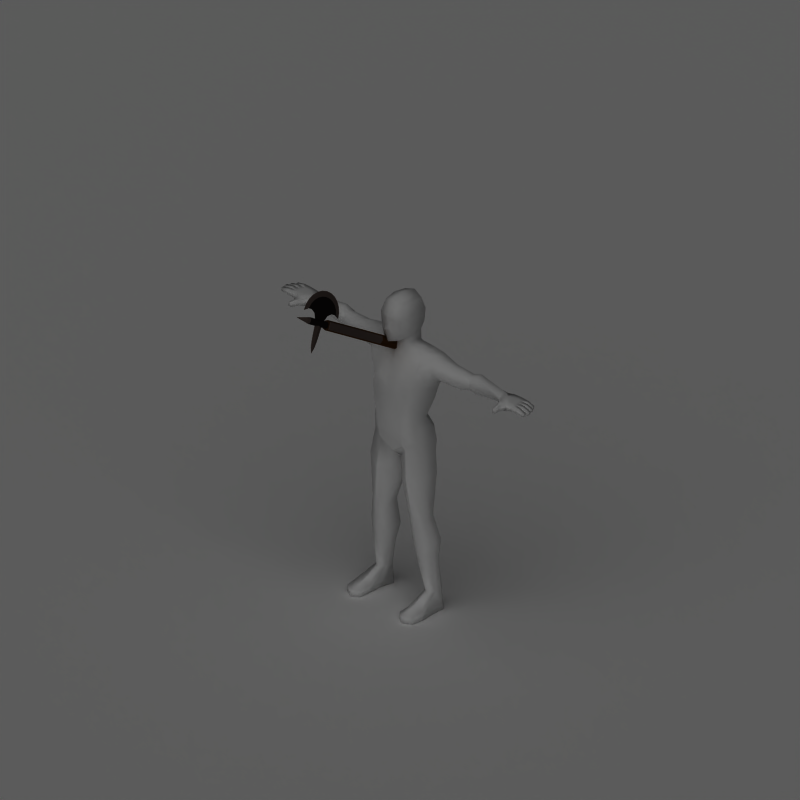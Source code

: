 # Source: infantry_axe.blend  (saved by Blender 2.74.0; exported with 4.5.12 LTS)
import bpy
from mathutils import Matrix  # noqa: F401  (used for matrix-valued properties, if any)

bpy.ops.wm.read_factory_settings(use_empty=True)
scene = bpy.context.scene
scene.name = 'Scene'

# ---- collections
col_collection_1 = bpy.data.collections.new('Collection 1'); scene.collection.children.link(col_collection_1)

# ---- materials (node trees are filled in below, after node groups)
mat_wood_002 = bpy.data.materials.new('Wood.002')
mat_wood_002.alpha_threshold = 0.0
mat_wood_002.diffuse_color = (0.2266, 0.1184, 0.04406, 1.0)
mat_wood_002.roughness = 0.5
mat_wood_002.specular_intensity = 0.1
mat_wood_002.line_color = (0.0, 0.0, 0.0, 1.0)
mat_iron_002 = bpy.data.materials.new('Iron.002')
mat_iron_002.alpha_threshold = 0.0
mat_iron_002.diffuse_color = (0.06072, 0.04935, 0.04511, 1.0)
mat_iron_002.specular_color = (0.2957, 0.2589, 0.2356)
mat_iron_002.roughness = 0.5
mat_iron_002.specular_intensity = 1.0
mat_iron_002.line_color = (0.0, 0.0, 0.0, 1.0)
mat_steel_002 = bpy.data.materials.new('Steel.002')
mat_steel_002.alpha_threshold = 0.0
mat_steel_002.preview_render_type = 'SHADERBALL'
mat_steel_002.diffuse_color = (0.3108, 0.2574, 0.2374, 1.0)
mat_steel_002.specular_color = (0.814, 0.7126, 0.6487)
mat_steel_002.roughness = 0.5
mat_steel_002.specular_intensity = 1.0
mat_steel_002.line_color = (0.0, 0.0, 0.0, 1.0)
mat_invis = bpy.data.materials.new('Invis')
mat_invis.alpha_threshold = 0.0
mat_invis.preview_render_type = 'SHADERBALL'
mat_invis.diffuse_color = (1.0, 1.0, 1.0, 1.0)
mat_invis.roughness = 0.5
mat_invis.specular_intensity = 0.0
mat_shadowcatcher = bpy.data.materials.new('ShadowCatcher')
mat_shadowcatcher.alpha_threshold = 0.0
mat_shadowcatcher.diffuse_color = (1.0, 1.0, 1.0, 1.0)
mat_shadowcatcher.roughness = 0.5
mat_shadowcatcher.line_color = (0.0, 0.0, 0.0, 0.666)

# ---- material node trees

# ---- world
world_world = bpy.data.worlds.new('World'); scene.world = world_world
world_world.color = (0.1, 0.1, 0.1)
world_world.use_sun_shadow = False
world_world.sun_shadow_jitter_overblur = 0.0
world_world.cycles.sampling_method = 'MANUAL'
world_world.cycles.sample_map_resolution = 256

# ---- cameras
cam_camera_001 = bpy.data.cameras.new('Camera.001')
cam_camera_001.type = 'ORTHO'
cam_camera_001.passepartout_alpha = 0.2
cam_camera_001.clip_end = 100.0
cam_camera_001.lens = 35.0
cam_camera_001.sensor_width = 32.0
cam_camera_001.sensor_height = 18.0
cam_camera_001.ortho_scale = 4.245
cam_camera_001.show_passepartout = False
cam_camera_001.show_safe_areas = True
cam_camera_001.dof.focus_distance = 0.0
cam_camera_001.dof.aperture_fstop = 128.0

# ---- lights
light_lamp = bpy.data.lights.new('Lamp', 'SUN')
light_lamp.transmission_factor = 0.0
light_lamp.angle = 1.571
light_lamp.energy = 1.0
light_lamp.shadow_buffer_clip_start = 0.5
light_lamp.shadow_soft_size = 1.0
light_lamp.shadow_cascade_max_distance = 1000.0
light_lamp.cycles.use_multiple_importance_sampling = False

# ---- meshes
me_plane = bpy.data.meshes.new('Plane')
me_plane.from_pydata([], [], [])
me_plane.use_remesh_preserve_volume = False
me_plane.use_remesh_preserve_attributes = False
me_plane.use_mirror_vertex_groups = False
me_plane.update()
me_cube_003 = bpy.data.meshes.new('Cube.003')
me_cube_003.from_pydata([(0.02301, 0.01937, 0.1616), (0.02933, 1.803e-08, 0.1616), (0.02301, -0.01937, 0.1616), (-0.02026, -0.01937, 0.1616), (-0.02659, -3.401e-09, 0.1616), (-0.02026, 0.01937, 0.1616), (-0.02026, 0.01937, -0.2714), (-0.02659, -3.609e-08, -0.2714), (-0.02026, -0.01937, -0.2714), (0.02301, -0.01937, -0.2714), (0.02933, -1.466e-08, -0.2714), (0.02301, 0.01937, -0.2714), (-0.02026, 0.01937, -0.6329), (-0.02659, -6.288e-08, -0.6263), (-0.02026, -0.01937, -0.6329), (0.02301, -0.01937, -0.6329), (0.02933, -4.145e-08, -0.6263), (0.02301, 0.01937, -0.6329), (0.02084, 0.02262, 0.1583), (0.02084, -0.02262, 0.1583), (-0.0181, -0.02262, 0.1583), (-0.0181, 0.02262, 0.1583), (-0.0181, 0.02262, -0.2522), (-0.0181, -0.02262, -0.2522), (0.02084, -0.02262, -0.2522), (0.02084, 0.02262, -0.2522), (0.001373, 0.01937, -0.2827), (0.001373, -0.01937, -0.2827), (0.001373, 0.02262, -0.2635), (0.001373, -0.02262, -0.2635), (0.01418, 1.065e-05, 0.2537), (0.01418, 1.065e-05, 0.1988), (0.01418, -0.007374, 0.2262), (0.01418, 0.007396, 0.2262), (0.07139, 0.006657, 0.2262), (0.07139, -0.006636, 0.2262), (0.07139, 1.066e-05, 0.2026), (0.07139, 1.065e-05, 0.2499), (0.1012, 1.066e-05, 0.2465), (0.1012, 1.066e-05, 0.2059), (0.1012, -0.006636, 0.2262), (0.1012, 0.006657, 0.2262), (0.1216, 0.005919, 0.2262), (0.1216, -0.005897, 0.2262), (0.1216, 1.066e-05, 0.2093), (0.1216, 1.066e-05, 0.2432), (0.1402, 1.066e-05, 0.2385), (0.1402, 1.066e-05, 0.214), (0.1402, -0.003682, 0.2262), (0.1402, 0.003703, 0.2262), (0.1687, 1.073e-05, 0.2262), (-0.04617, 1.06e-05, 0.368), (-0.04606, 0.005259, 0.2736), (-0.06158, 0.005259, 0.3035), (-0.01455, 0.005259, 0.1964), (-0.04618, 0.005259, 0.1791), (-0.06175, 0.005259, 0.1491), (-0.06175, 0.005259, 0.1143), (-0.007492, -0.01162, 0.1617), (-0.0167, 8.414e-06, 0.1617), (-0.007492, 0.01164, 0.1617), (0.01093, 0.01164, 0.1617), (0.02014, 8.431e-06, 0.1617), (0.01093, -0.01162, 0.1617), (-0.0907, 0.005259, 0.1257), (-0.1123, 0.005259, 0.1442), (-0.1289, 0.005259, 0.1682), (-0.1394, 0.005259, 0.1962), (-0.1429, 0.005259, 0.2263), (-0.1394, 0.005259, 0.2563), (-0.1289, 0.005259, 0.2843), (-0.1123, 0.005259, 0.3083), (-0.0907, 0.005259, 0.3268), (-0.06163, 0.005259, 0.3382), (-0.1289, -0.005229, 0.2843), (-0.1394, -0.005229, 0.2563), (-0.1429, -0.005229, 0.2263), (-0.1394, -0.005229, 0.1962), (-0.1289, -0.005229, 0.1682), (-0.1123, -0.005229, 0.1442), (-0.09071, -0.005229, 0.1257), (-0.06164, -0.005229, 0.3382), (-0.1123, -0.005229, 0.3083), (-0.09071, -0.005229, 0.3268), (-0.01455, -0.005229, 0.1964), (-0.04618, -0.005229, 0.1791), (-0.06175, -0.005229, 0.1491), (-0.06175, -0.005229, 0.1143), (-0.01452, -0.005229, 0.2564), (-0.04606, -0.005229, 0.2736), (-0.06158, -0.005229, 0.3035), (-0.1364, 1.981e-05, 0.3265), (-0.1566, 1.981e-05, 0.2971), (-0.1694, 1.981e-05, 0.2629), (-0.1737, 1.981e-05, 0.2263), (-0.1694, 1.981e-05, 0.1896), (-0.1566, 1.982e-05, 0.1554), (-0.1364, 1.982e-05, 0.126), (-0.1099, 1.983e-05, 0.1035), (-0.07918, 1.983e-05, 0.08937), (-0.04617, 1.984e-05, 0.08454), (-0.07918, 1.981e-05, 0.3631), (-0.1099, 1.981e-05, 0.349), (-0.01452, 0.005269, 0.2564), (-0.007492, -0.01162, 0.3057), (-0.0167, 8.414e-06, 0.3057), (-0.007492, 0.01164, 0.3057), (0.01093, 0.01164, 0.3057), (0.02014, 8.431e-06, 0.3057), (0.01093, -0.01162, 0.3057), (0.001718, 8.404e-06, 0.4101)], [], [(0, 1, 10, 11), (1, 2, 9, 10), (26, 6, 22, 28), (3, 4, 7, 8), (4, 5, 6, 7), (27, 9, 24, 29), (11, 10, 16, 17), (10, 9, 15, 16), (9, 27, 8, 14, 15), (8, 7, 13, 14), (7, 6, 12, 13), (6, 26, 11, 17, 12), (16, 15, 17), (13, 12, 14), (12, 17, 15, 14), (22, 25, 28), (23, 29, 24), (6, 5, 21, 22), (0, 11, 25, 18), (3, 8, 23, 20), (9, 2, 19, 24), (5, 0, 18, 21), (2, 3, 20, 19), (11, 26, 28, 25), (8, 27, 29, 23), (19, 20, 23, 24), (18, 25, 22, 21), (32, 31, 36, 35), (30, 32, 35, 37), (33, 30, 37, 34), (31, 33, 34, 36), (36, 34, 41, 39), (34, 37, 38, 41), (37, 35, 40, 38), (35, 36, 39, 40), (40, 39, 44, 43), (38, 40, 43, 45), (41, 38, 45, 42), (39, 41, 42, 44), (44, 42, 49, 47), (42, 45, 46, 49), (45, 43, 48, 46), (43, 44, 47, 48), (48, 47, 50), (46, 48, 50), (49, 46, 50), (47, 49, 50), (98, 64, 57, 99), (97, 65, 64, 98), (96, 66, 65, 97), (95, 67, 66, 96), (94, 68, 67, 95), (93, 69, 68, 94), (92, 70, 69, 93), (91, 71, 70, 92), (102, 72, 71, 91), (101, 73, 72, 102), (91, 92, 74, 82), (92, 93, 75, 74), (93, 94, 76, 75), (94, 95, 77, 76), (95, 96, 78, 77), (96, 97, 79, 78), (97, 98, 80, 79), (98, 99, 87, 80), (101, 102, 83, 81), (91, 82, 83, 102), (87, 99, 100), (57, 100, 99), (51, 101, 81), (51, 73, 101), (81, 83, 82, 90), (74, 89, 90, 82), (74, 75, 89), (75, 76, 89), (76, 77, 85), (77, 78, 85), (78, 79, 86, 85), (79, 80, 87, 86), (76, 85, 89), (84, 88, 89, 85), (52, 89, 88, 103), (52, 53, 90, 89), (53, 73, 81, 90), (51, 81, 73), (54, 84, 85, 55), (55, 85, 86, 56), (56, 86, 87, 57), (57, 87, 100), (59, 58, 104, 105), (60, 59, 105, 106), (61, 60, 106, 107), (62, 61, 107, 108), (63, 62, 108, 109), (58, 63, 109, 104), (105, 104, 110), (106, 105, 110), (107, 106, 110), (108, 107, 110), (109, 108, 110), (104, 109, 110), (53, 71, 72, 73), (56, 57, 64, 65), (55, 56, 65, 66), (55, 66, 67), (55, 67, 68), (52, 70, 71, 53), (52, 69, 70), (52, 68, 69), (52, 55, 68), (52, 103, 54, 55), (2, 1, 62, 63), (2, 63, 58, 3), (1, 0, 61, 62), (0, 5, 60, 61), (5, 4, 59, 60), (4, 3, 58, 59)])
me_cube_003.polygons.foreach_set('use_smooth', [1, 1, 1, 1, 1, 1, 1, 1, 1, 1, 1, 1, 1, 1, 1, 1, 1, 1, 1, 1, 1, 1, 1, 1, 1, 1, 1, 1, 1, 1, 1, 1, 1, 1, 1, 1, 1, 1, 1, 1, 1, 1, 1, 1, 1, 1, 1, 1, 1, 1, 1, 1, 1, 1, 1, 1, 1, 1, 1, 1, 1, 1, 1, 1, 1, 1, 1, 1, 1, 1, 1, 0, 0, 0, 0, 0, 0, 0, 0, 0, 0, 1, 1, 1, 1, 1, 1, 1, 1, 0, 0, 0, 0, 0, 0, 1, 1, 1, 1, 1, 1, 0, 0, 0, 0, 0, 0, 0, 0, 0, 0, 0, 0, 0, 0, 0, 0])
me_cube_003.polygons.foreach_set('material_index', [0, 0, 2, 0, 0, 2, 0, 0, 0, 0, 0, 0, 0, 0, 0, 2, 2, 2, 2, 2, 2, 2, 2, 2, 2, 2, 2, 2, 2, 2, 2, 2, 2, 2, 2, 2, 2, 2, 2, 2, 2, 2, 2, 2, 2, 2, 2, 2, 2, 2, 2, 2, 2, 2, 2, 2, 2, 2, 2, 2, 2, 2, 2, 2, 2, 2, 2, 2, 2, 2, 2, 1, 1, 1, 1, 1, 1, 1, 1, 1, 1, 1, 1, 1, 2, 1, 1, 1, 2, 1, 1, 1, 1, 1, 1, 2, 2, 2, 2, 2, 2, 1, 1, 1, 1, 1, 1, 1, 1, 1, 1, 0, 0, 0, 0, 0, 0])
_k = set([(0, 1), (0, 5), (0, 11), (0, 18), (1, 2), (2, 3), (2, 9), (2, 19), (3, 4), (3, 8), (3, 20), (4, 5), (5, 6), (5, 21), (6, 22), (6, 26), (8, 23), (8, 27), (9, 24), (9, 27), (11, 25), (11, 26), (12, 13), (12, 17), (13, 14), (14, 15), (15, 16), (16, 17), (18, 21), (18, 25), (19, 20), (19, 24), (20, 23), (21, 22), (22, 28), (23, 29), (24, 29), (25, 28), (30, 37), (31, 36), (32, 35), (33, 34), (34, 41), (35, 40), (36, 39), (37, 38), (38, 45), (39, 44), (40, 43), (41, 42), (42, 49), (43, 48), (44, 47), (45, 46), (46, 50), (47, 50), (48, 50), (49, 50), (51, 73), (51, 81), (51, 101), (52, 53), (52, 103), (53, 73), (54, 55), (55, 56), (56, 57), (57, 64), (57, 100), (64, 65), (65, 66), (66, 67), (67, 68), (68, 69), (69, 70), (70, 71), (71, 72), (72, 73), (74, 75), (74, 82), (75, 76), (76, 77), (77, 78), (78, 79), (79, 80), (80, 87), (81, 83), (81, 90), (82, 83), (84, 85), (85, 86), (86, 87), (87, 100), (88, 89), (89, 90), (91, 92), (91, 102), (92, 93), (93, 94), (94, 95), (95, 96), (96, 97), (97, 98), (98, 99), (99, 100), (101, 102)])
me_cube_003.attributes.new('sharp_edge', 'BOOLEAN', 'EDGE').data.foreach_set('value', [ (min(e.vertices), max(e.vertices)) in _k for e in me_cube_003.edges])
_uv = me_cube_003.uv_layers.new(name='UVTex')
_uv.uv.foreach_set('vector', [0.9887, 0.8528, 0.9887, 0.8777, 0.4596, 0.878, 0.4596, 0.8529, 0.9887, 0.8777, 0.9887, 0.9026, 0.4597, 0.9032, 0.4596, 0.878, 0.008857, 0.3237, 0.02388, 0.2954, 0.04839, 0.2994, 0.03396, 0.3237, 0.9887, 0.9576, 0.9888, 0.9825, 0.4597, 0.9827, 0.4597, 0.9576, 0.9995, 0.7735, 0.9995, 0.7989, 0.4596, 0.7989, 0.4596, 0.7735, 0.4455, 0.9304, 0.4597, 0.9032, 0.4834, 0.9069, 0.4696, 0.9304, 0.4596, 0.8529, 0.4596, 0.878, 0.01716, 0.8783, 0.008857, 0.8529, 0.4596, 0.878, 0.4597, 0.9032, 0.008881, 0.9037, 0.01716, 0.8783, 0.4597, 0.9032, 0.4456, 0.9304, 0.4597, 0.9576, 0.008915, 0.9577, 0.008881, 0.9037, 0.4597, 0.9576, 0.4597, 0.9827, 0.01723, 0.9831, 0.008915, 0.9577, 0.4596, 0.7735, 0.4596, 0.7989, 0.008857, 0.7989, 0.01715, 0.7735, 0.4596, 0.7989, 0.4456, 0.8259, 0.4596, 0.8529, 0.008857, 0.8529, 0.008857, 0.7989, 0.5521, 0.3959, 0.576, 0.4072, 0.5282, 0.4072, 0.5521, 0.4719, 0.5282, 0.4606, 0.576, 0.4606, 0.5282, 0.4606, 0.5282, 0.4072, 0.576, 0.4072, 0.576, 0.4606, 0.04839, 0.2994, 0.04839, 0.348, 0.03396, 0.3237, 0.4835, 0.9539, 0.4696, 0.9304, 0.4834, 0.9069, 0.02388, 0.2954, 0.5681, 0.2955, 0.5632, 0.2993, 0.04839, 0.2994, 0.5681, 0.3519, 0.02388, 0.3519, 0.04839, 0.348, 0.5632, 0.3481, 0.9887, 0.9576, 0.4597, 0.9576, 0.4835, 0.9539, 0.9839, 0.9538, 0.4597, 0.9032, 0.9887, 0.9026, 0.9839, 0.9064, 0.4834, 0.9069, 0.5681, 0.2955, 0.5681, 0.3519, 0.5632, 0.3481, 0.5632, 0.2993, 0.9887, 0.9026, 0.9887, 0.9576, 0.9839, 0.9538, 0.9839, 0.9064, 0.02388, 0.3519, 0.008857, 0.3237, 0.03396, 0.3237, 0.04839, 0.348, 0.4597, 0.9576, 0.4455, 0.9304, 0.4696, 0.9304, 0.4835, 0.9539, 0.9839, 0.9064, 0.9839, 0.9538, 0.4835, 0.9539, 0.4834, 0.9069, 0.5632, 0.3481, 0.04839, 0.348, 0.04839, 0.2994, 0.5632, 0.2993, 0.4838, 0.5845, 0.4488, 0.5843, 0.4537, 0.5137, 0.484, 0.5139, 0.5188, 0.5845, 0.4838, 0.5845, 0.484, 0.5139, 0.5143, 0.5139, 0.4043, 0.5845, 0.3693, 0.5843, 0.3743, 0.5137, 0.4046, 0.5139, 0.4394, 0.5845, 0.4043, 0.5845, 0.4046, 0.5139, 0.4349, 0.5139, 0.4349, 0.5139, 0.4046, 0.5139, 0.4047, 0.4773, 0.4309, 0.4771, 0.4046, 0.5139, 0.3743, 0.5137, 0.3784, 0.477, 0.4047, 0.4773, 0.5143, 0.5139, 0.484, 0.5139, 0.4841, 0.4773, 0.5104, 0.4771, 0.484, 0.5139, 0.4537, 0.5137, 0.4579, 0.477, 0.4841, 0.4773, 0.4841, 0.4773, 0.4579, 0.477, 0.4622, 0.4517, 0.4842, 0.4523, 0.5104, 0.4771, 0.4841, 0.4773, 0.4842, 0.4523, 0.5063, 0.4519, 0.4047, 0.4773, 0.3784, 0.477, 0.3827, 0.4517, 0.4048, 0.4523, 0.4309, 0.4771, 0.4047, 0.4773, 0.4048, 0.4523, 0.4268, 0.4519, 0.4268, 0.4519, 0.4048, 0.4523, 0.4048, 0.4294, 0.4207, 0.4289, 0.4048, 0.4523, 0.3827, 0.4517, 0.389, 0.4288, 0.4048, 0.4294, 0.5063, 0.4519, 0.4842, 0.4523, 0.4843, 0.4294, 0.5001, 0.4289, 0.4842, 0.4523, 0.4622, 0.4517, 0.4685, 0.4288, 0.4843, 0.4294, 0.4843, 0.4294, 0.4685, 0.4288, 0.4844, 0.3938, 0.5001, 0.4289, 0.4843, 0.4294, 0.4844, 0.3938, 0.4048, 0.4294, 0.389, 0.4288, 0.405, 0.3938, 0.4207, 0.4289, 0.4048, 0.4294, 0.405, 0.3938, 0.03271, 0.4401, 0.06054, 0.4641, 0.04639, 0.4998, 0.01512, 0.478, 0.06056, 0.4075, 0.08328, 0.4375, 0.06054, 0.4641, 0.03271, 0.4401, 0.0968, 0.3825, 0.1129, 0.4171, 0.08328, 0.4375, 0.06056, 0.4075, 0.139, 0.3667, 0.1473, 0.4042, 0.1129, 0.4171, 0.0968, 0.3825, 0.1843, 0.3613, 0.1843, 0.3998, 0.1473, 0.4042, 0.139, 0.3667, 0.2296, 0.3667, 0.2213, 0.4042, 0.1843, 0.3998, 0.1843, 0.3613, 0.2718, 0.3824, 0.2558, 0.417, 0.2213, 0.4042, 0.2296, 0.3667, 0.3081, 0.4074, 0.2854, 0.4374, 0.2558, 0.417, 0.2718, 0.3824, 0.336, 0.4399, 0.3082, 0.464, 0.2854, 0.4374, 0.3081, 0.4074, 0.3536, 0.4778, 0.3224, 0.4998, 0.3082, 0.464, 0.336, 0.4399, 0.3081, 0.7181, 0.2718, 0.7431, 0.2558, 0.7084, 0.2854, 0.688, 0.2718, 0.7431, 0.2296, 0.7588, 0.2213, 0.7213, 0.2558, 0.7084, 0.2296, 0.7588, 0.1843, 0.7641, 0.1843, 0.7256, 0.2213, 0.7213, 0.1843, 0.7641, 0.139, 0.7587, 0.1473, 0.7212, 0.1843, 0.7256, 0.139, 0.7587, 0.0968, 0.743, 0.1129, 0.7084, 0.1473, 0.7212, 0.0968, 0.743, 0.06056, 0.718, 0.08328, 0.6879, 0.1129, 0.7084, 0.06056, 0.718, 0.03271, 0.6854, 0.06054, 0.6613, 0.08328, 0.6879, 0.03271, 0.6854, 0.01512, 0.6475, 0.04639, 0.6257, 0.06054, 0.6613, 0.3536, 0.6477, 0.336, 0.6856, 0.3082, 0.6615, 0.3224, 0.6257, 0.3081, 0.7181, 0.2854, 0.688, 0.3082, 0.6615, 0.336, 0.6856, 0.04639, 0.6257, 0.01512, 0.6475, 0.008857, 0.6068, 0.04639, 0.4998, 0.008857, 0.5187, 0.01512, 0.478, 0.3599, 0.607, 0.3536, 0.6477, 0.3224, 0.6257, 0.3599, 0.5185, 0.3224, 0.4998, 0.3536, 0.4778, 0.3224, 0.6257, 0.3082, 0.6615, 0.2854, 0.688, 0.2796, 0.6255, 0.2558, 0.7084, 0.2428, 0.6063, 0.2796, 0.6255, 0.2854, 0.688, 0.2558, 0.7084, 0.2213, 0.7213, 0.2428, 0.6063, 0.2213, 0.7213, 0.1843, 0.7256, 0.2428, 0.6063, 0.1843, 0.7256, 0.1473, 0.7212, 0.1263, 0.6064, 0.1473, 0.7212, 0.1129, 0.7084, 0.1263, 0.6064, 0.1129, 0.7084, 0.08328, 0.6879, 0.08933, 0.6256, 0.1263, 0.6064, 0.08328, 0.6879, 0.06054, 0.6613, 0.04639, 0.6257, 0.08933, 0.6256, 0.1843, 0.7256, 0.1263, 0.6064, 0.2428, 0.6063, 0.1476, 0.5674, 0.2216, 0.5674, 0.2428, 0.6063, 0.1263, 0.6064, 0.05317, 0.2731, 0.05317, 0.286, 0.008857, 0.286, 0.008862, 0.2731, 0.05317, 0.2731, 0.09466, 0.2731, 0.09466, 0.286, 0.05317, 0.286, 0.09466, 0.2731, 0.1374, 0.2731, 0.1374, 0.286, 0.09466, 0.286, 0.1788, 0.2796, 0.1374, 0.286, 0.1374, 0.2731, 0.6191, 0.3715, 0.6191, 0.3845, 0.5747, 0.3844, 0.5747, 0.3715, 0.5747, 0.3715, 0.5747, 0.3844, 0.5331, 0.3844, 0.5331, 0.3715, 0.5331, 0.3715, 0.5331, 0.3844, 0.4902, 0.3844, 0.4902, 0.3715, 0.4902, 0.3715, 0.4902, 0.3844, 0.4488, 0.3779, 0.3846, 0.5997, 0.3829, 0.5991, 0.6433, 0.6599, 0.6433, 0.6901, 0.3843, 0.6001, 0.3846, 0.5997, 0.6433, 0.6901, 0.6248, 0.7139, 0.3783, 0.6015, 0.3843, 0.6001, 0.6248, 0.7139, 0.6038, 0.7422, 0.3733, 0.5968, 0.3783, 0.6015, 0.6038, 0.7422, 0.5865, 0.7641, 0.3773, 0.5957, 0.3733, 0.5968, 0.6442, 0.5968, 0.6442, 0.6247, 0.3829, 0.5991, 0.3773, 0.5957, 0.6442, 0.6247, 0.6433, 0.6599, 0.5415, 0.527, 0.5513, 0.5116, 0.6589, 0.5845, 0.5353, 0.5442, 0.5415, 0.527, 0.6589, 0.5845, 0.5302, 0.5663, 0.5353, 0.5442, 0.6589, 0.5845, 0.5282, 0.5845, 0.5302, 0.5663, 0.6589, 0.5845, 0.5656, 0.4939, 0.5788, 0.4812, 0.6589, 0.5845, 0.5513, 0.5116, 0.5656, 0.4939, 0.6589, 0.5845, 0.2796, 0.5, 0.2854, 0.4374, 0.3082, 0.464, 0.3224, 0.4998, 0.08932, 0.4999, 0.04639, 0.4998, 0.06054, 0.4641, 0.08328, 0.4375, 0.1263, 0.5191, 0.08932, 0.4999, 0.08328, 0.4375, 0.1129, 0.4171, 0.1263, 0.5191, 0.1129, 0.4171, 0.1473, 0.4042, 0.1263, 0.5191, 0.1473, 0.4042, 0.1843, 0.3998, 0.2428, 0.5192, 0.2558, 0.417, 0.2854, 0.4374, 0.2796, 0.5, 0.2428, 0.5192, 0.2213, 0.4042, 0.2558, 0.417, 0.2428, 0.5192, 0.1843, 0.3998, 0.2213, 0.4042, 0.2428, 0.5192, 0.1263, 0.5191, 0.1843, 0.3998, 0.2428, 0.5192, 0.2215, 0.558, 0.1476, 0.558, 0.1263, 0.5191, 0.3693, 0.5939, 0.3737, 0.5962, 0.3733, 0.5968, 0.3773, 0.5957, 0.3693, 0.5939, 0.3773, 0.5957, 0.3829, 0.5991, 0.3826, 0.5973, 0.3737, 0.5962, 0.3764, 0.6, 0.3783, 0.6015, 0.3733, 0.5968, 0.3764, 0.6, 0.3834, 0.6003, 0.3843, 0.6001, 0.3783, 0.6015, 0.3834, 0.6003, 0.3837, 0.5994, 0.3846, 0.5997, 0.3843, 0.6001, 0.3837, 0.5994, 0.3826, 0.5973, 0.3829, 0.5991, 0.3846, 0.5997])
me_cube_003.materials.append(mat_wood_002)
me_cube_003.materials.append(mat_iron_002)
me_cube_003.materials.append(mat_steel_002)
me_cube_003.use_remesh_preserve_volume = False
me_cube_003.use_remesh_preserve_attributes = False
me_cube_003.use_mirror_vertex_groups = False
me_cube_003.update()
me_mehumanmale = bpy.data.meshes.new('meHumanMale')
me_mehumanmale.from_pydata([(-0.7955, 0.006095, 0.492), (-0.8343, 0.0159, 0.5007), (-0.8356, 0.04222, 0.501), (-0.8021, 0.01565, 0.531), (-0.8328, 0.01575, 0.5332), (-0.834, 0.04207, 0.5334), (-0.8317, 0.06848, 0.5335), (-0.8332, 0.06864, 0.5011), (-0.7538, 0.1236, 0.4855), (-0.7525, 0.1239, 0.5275), (-0.887, 0.06724, 0.5064), (-0.8857, 0.06711, 0.5324), (-0.8845, 0.04079, 0.5321), (-0.8857, 0.04092, 0.5061), (-0.9332, 0.04552, 0.5038), (-0.9351, 0.0422, 0.5221), (-0.9361, 0.06325, 0.5223), (-0.9339, 0.06026, 0.5039), (-0.88, 0.09626, 0.5308), (-0.8811, 0.09637, 0.5074), (-0.8799, 0.07005, 0.5061), (-0.8787, 0.06993, 0.5321), (-0.9257, 0.07143, 0.5219), (-0.9238, 0.07475, 0.5036), (-0.9245, 0.08948, 0.5052), (-0.9267, 0.09249, 0.5217), (-0.8802, 0.03816, 0.5321), (-0.879, 0.01184, 0.5319), (-0.8815, 0.03828, 0.5061), (-0.8802, 0.01196, 0.5059), (-0.9277, 0.01656, 0.5035), (-0.9284, 0.0313, 0.5037), (-0.9296, 0.01324, 0.5218), (-0.9306, 0.0343, 0.522), (-0.746, 0.02078, 0.5285), (-0.7519, 0.07362, 0.5343), (-0.7473, 0.02011, 0.4826), (-0.7536, 0.07334, 0.483), (-0.7622, -0.01882, 0.495), (-0.7612, -0.01819, 0.5266), (-0.7872, -0.02689, 0.5262), (-0.7882, -0.02745, 0.4981), (-0.7941, -0.06078, 0.502), (-0.7921, -0.05855, 0.5231), (-0.7768, -0.06227, 0.5267), (-0.7777, -0.06298, 0.4971), (-0.9074, 0.1194, 0.5217), (-0.9052, 0.1164, 0.5052), (-0.9046, 0.1017, 0.5036), (-0.9064, 0.09838, 0.5219), (-0.8594, 0.09688, 0.5321), (-0.8606, 0.097, 0.5061), (-0.8618, 0.1233, 0.5074), (-0.8607, 0.1232, 0.5308), (-0.8105, 0.1237, 0.5315), (-0.8118, 0.1238, 0.5022), (-0.8237, 0.09508, 0.5016), (-0.8222, 0.09494, 0.5325), (-0.7883, 0.1249, 0.4919), (-0.7857, 0.1252, 0.5286), (-0.7937, 0.04366, 0.501), (-0.7921, 0.04351, 0.5334), (-0.792, 0.09604, 0.5016), (-0.7906, 0.09589, 0.5325), (0.0, -0.006751, 0.6107), (0.0, -0.09263, 0.4069), (0.0, -0.08716, 0.6222), (0.0, 0.1537, 0.6955), (-0.4702, 0.09932, 0.458), (-0.4702, 0.0652, 0.4579), (-0.4919, 0.03829, 0.5016), (-0.4702, 0.06513, 0.5426), (-0.4702, 0.09929, 0.5425), (-0.4702, 0.1423, 0.5015), (-0.1997, 0.1172, 0.3937), (-0.1954, 0.001093, 0.4103), (-0.1761, -0.04527, 0.4982), (-0.1421, 0.02877, 0.5718), (-0.1435, 0.1157, 0.5712), (-0.1756, 0.1655, 0.485), (-0.7113, 0.1171, 0.5196), (-0.7113, 0.09405, 0.5362), (-0.7113, 0.0553, 0.5296), (-0.7113, 0.03954, 0.506), (-0.7113, 0.06277, 0.4884), (-0.7113, 0.1017, 0.4951), (-0.06708, 0.185, 0.4823), (-0.06041, 0.09357, 0.591), (-0.05989, 0.009367, 0.5929), (-0.07574, -0.03336, 0.5206), (0.0, -0.0469, 0.4858), (0.0, 0.1735, 0.4759), (-0.1425, 0.05578, 0.1642), (-0.1419, -0.04419, 0.2428), (-0.1018, -0.0886, 0.2217), (-0.06096, 0.1172, 0.1508), (-0.08111, -0.08509, 0.09414), (-0.1514, -0.03826, 0.09609), (-0.08111, 0.1724, 0.04672), (-0.1528, 0.1123, 0.06343), (-0.1659, -0.02252, 0.03588), (-0.08681, -0.06802, 0.004748), (-0.08681, 0.1805, -0.03471), (-0.1677, 0.1103, 0.01514), (-0.1549, 0.0913, -0.8743), (-0.1549, 0.04407, -0.8743), (-0.1894, 0.01014, -0.8743), (-0.2239, 0.04407, -0.8743), (-0.2239, 0.0913, -0.8743), (-0.1894, 0.1239, -0.8743), (-0.1409, 0.08509, -0.4201), (-0.1955, 0.05539, -0.4139), (-0.1973, -0.0116, -0.4355), (-0.1447, -0.04235, -0.4651), (-0.08335, -0.0116, -0.4458), (-0.08152, 0.05539, -0.4242), (-0.1421, 0.08829, -0.9849), (-0.1547, 0.007083, -0.9849), (-0.1895, 0.006883, -0.9849), (-0.2459, 0.007083, -0.9849), (-0.2424, 0.08829, -0.9849), (-0.1898, 0.1349, -0.9849), (-0.2507, -0.1486, -0.9849), (-0.1924, -0.1768, -0.9849), (-0.1525, -0.1486, -0.9849), (-0.2483, -0.1486, -0.9474), (-0.1921, -0.1768, -0.9446), (-0.1525, -0.1486, -0.9474), (0.0, -0.0244, 0.5465), (0.0, 0.1568, 0.5435), (-0.0568, 0.1009, 0.6505), (-0.06153, 0.009241, 0.6414), (0.0, 0.1174, 0.6327), (-0.09982, -0.09515, 0.401), (-0.09237, 0.1742, 0.3625), (-0.002365, 0.1554, 0.3587), (-0.06506, 0.1168, 0.6966), (-0.05947, -0.06496, 0.6405), (-0.07977, -0.06372, 0.7713), (-0.06641, 0.1248, 0.7724), (0.0, -0.09518, 0.7713), (0.0, 0.1629, 0.7713), (-0.06148, -0.04299, 0.8443), (-0.06148, 0.09614, 0.8491), (0.0, -0.05914, 0.8715), (3.02e-09, 0.1063, 0.8686), (-0.5163, 0.1056, 0.4519), (-0.5163, 0.1438, 0.5031), (-0.5163, 0.1056, 0.5587), (-0.5163, 0.06546, 0.5588), (-0.5163, 0.03676, 0.5032), (-0.5163, 0.0655, 0.4518), (-0.406, 0.05013, 0.4408), (-0.3339, 0.1048, 0.4296), (-0.425, 0.02133, 0.4907), (-0.4037, 0.05363, 0.5437), (-0.334, 0.104, 0.5434), (-0.3034, 0.1587, 0.4877), (-0.08875, 0.01261, -0.6147), (-0.1569, -0.02393, -0.6045), (-0.231, 0.01176, -0.5779), (-0.2293, 0.08238, -0.5579), (-0.1534, 0.1322, -0.5632), (-0.08658, 0.08886, -0.5895), (-0.1987, 0.08077, -0.1604), (-0.1983, -0.02645, -0.1559), (-0.1135, 0.1367, -0.2061), (-0.112, -0.06545, -0.1885), (-0.02201, -0.004925, -0.2443), (-0.02141, 0.06641, -0.2372), (0.02141, 0.06641, -0.2372), (0.02201, -0.004925, -0.2443), (0.112, -0.06545, -0.1885), (0.1135, 0.1367, -0.2061), (0.1983, -0.02645, -0.1559), (0.1987, 0.08077, -0.1604), (0.08658, 0.08886, -0.5895), (0.1534, 0.1322, -0.5632), (0.2293, 0.08238, -0.5579), (0.231, 0.01176, -0.5779), (0.1569, -0.02393, -0.6045), (0.08875, 0.01261, -0.6147), (0.3034, 0.1587, 0.4877), (0.334, 0.104, 0.5434), (0.4037, 0.05363, 0.5437), (0.425, 0.02133, 0.4907), (0.3339, 0.1048, 0.4296), (0.406, 0.05013, 0.4408), (0.06148, 0.09614, 0.8491), (0.06148, -0.04299, 0.8443), (0.06641, 0.1248, 0.7724), (0.07977, -0.06372, 0.7713), (0.05947, -0.06496, 0.6405), (0.06506, 0.1168, 0.6966), (0.09237, 0.1742, 0.3625), (0.09982, -0.09515, 0.401), (0.06153, 0.009241, 0.6414), (0.0568, 0.1009, 0.6505), (0.1525, -0.1486, -0.9474), (0.1921, -0.1768, -0.9446), (0.2483, -0.1486, -0.9474), (0.1525, -0.1486, -0.9849), (0.1924, -0.1768, -0.9849), (0.2507, -0.1486, -0.9849), (0.1898, 0.1349, -0.9849), (0.2424, 0.08829, -0.9849), (0.2459, 0.007083, -0.9849), (0.1895, 0.006883, -0.9849), (0.1547, 0.007083, -0.9849), (0.1421, 0.08829, -0.9849), (0.08152, 0.05539, -0.4242), (0.08335, -0.0116, -0.4458), (0.1447, -0.04235, -0.4651), (0.1973, -0.0116, -0.4355), (0.1955, 0.05539, -0.4139), (0.1409, 0.08509, -0.4201), (0.1894, 0.1239, -0.8743), (0.2239, 0.0913, -0.8743), (0.2239, 0.04407, -0.8743), (0.1894, 0.01014, -0.8743), (0.1549, 0.04407, -0.8743), (0.1549, 0.0913, -0.8743), (0.0, -0.05504, -0.05819), (0.0, 0.1284, -0.08252), (0.1677, 0.1103, 0.01514), (0.08681, 0.1805, -0.03471), (0.08681, -0.06802, 0.004748), (0.1659, -0.02252, 0.03588), (-3.418e-11, -0.08509, 0.09414), (0.1528, 0.1123, 0.06343), (0.08111, 0.1724, 0.04672), (0.1514, -0.03826, 0.09609), (0.08111, -0.08509, 0.09414), (0.06096, 0.1172, 0.1508), (0.1018, -0.0886, 0.2217), (0.1419, -0.04419, 0.2428), (0.1425, 0.05578, 0.1642), (1.348e-09, -0.07891, 0.2292), (0.07574, -0.03336, 0.5206), (0.05989, 0.009367, 0.5929), (0.06041, 0.09357, 0.591), (0.06708, 0.185, 0.4823), (0.1756, 0.1655, 0.485), (0.1435, 0.1157, 0.5712), (0.1421, 0.02877, 0.5718), (0.1761, -0.04527, 0.4982), (0.1954, 0.001093, 0.4103), (0.1997, 0.1172, 0.3937), (0.4702, 0.1423, 0.5015), (0.4702, 0.09929, 0.5425), (0.4702, 0.06513, 0.5426), (0.4919, 0.03829, 0.5016), (0.4702, 0.0652, 0.4579), (0.4702, 0.09932, 0.458), (0.0, 0.159, 0.04968), (-5.645e-10, 0.1056, 0.1537), (-0.1922, -0.08016, -0.9849), (-0.2559, -0.07927, -0.9849), (-0.2533, -0.0823, -0.938), (-0.151, -0.07927, -0.9849), (-0.1522, -0.0823, -0.938), (-0.1917, -0.08636, -0.9185), (0.1917, -0.08636, -0.9185), (0.1522, -0.0823, -0.938), (0.151, -0.07927, -0.9849), (0.2533, -0.0823, -0.938), (0.2559, -0.07927, -0.9849), (0.1922, -0.08016, -0.9849), (-0.11, 0.02135, -0.7154), (-0.1659, -0.008547, -0.6986), (-0.2258, 0.0173, -0.6811), (-0.2246, 0.06937, -0.6677), (-0.1628, 0.1191, -0.6569), (-0.1089, 0.07341, -0.7021), (0.1089, 0.07341, -0.7021), (0.1628, 0.1191, -0.6569), (0.2246, 0.06937, -0.6677), (0.2258, 0.0173, -0.6811), (0.1659, -0.008547, -0.6986), (0.11, 0.02135, -0.7154), (-0.1799, 0.09098, -0.04574), (-0.1723, -0.0157, -0.0009543), (-0.0983, 0.1419, -0.09928), (-0.09178, -0.05109, -0.02231), (0.0137, 0.0901, -0.1081), (0.01324, -0.003993, -0.1027), (0.09178, -0.05109, -0.02231), (0.0983, 0.1419, -0.09928), (0.1723, -0.0157, -0.0009543), (0.1799, 0.09098, -0.04574), (-0.0137, 0.0901, -0.1081), (-0.01324, -0.003993, -0.1027), (-0.1673, 0.09822, 0.2785), (-0.1484, -0.03516, 0.2929), (-0.1087, -0.0905, 0.2861), (-0.07839, 0.1417, 0.2566), (0.07839, 0.1417, 0.2566), (0.1087, -0.0905, 0.2861), (0.1484, -0.03516, 0.2929), (0.1673, 0.09822, 0.2785), (0.0, 0.1266, 0.2579), (0.0, -0.08288, 0.2737), (-0.2318, 0.03908, 0.4371), (-0.2207, 0.1144, 0.4116), (-0.2292, 0.008272, 0.4913), (-0.224, 0.04324, 0.5655), (-0.2214, 0.115, 0.565), (-0.2079, 0.1549, 0.4864), (0.2079, 0.1549, 0.4864), (0.2214, 0.115, 0.565), (0.224, 0.04324, 0.5655), (0.2292, 0.008272, 0.4913), (0.2207, 0.1144, 0.4116), (0.2318, 0.03908, 0.4371), (-0.07748, 0.02366, 0.6945), (0.07748, 0.02366, 0.6945), (-0.07065, -0.06624, 0.6955), (5.315e-10, -0.1016, 0.6974), (0.07065, -0.06624, 0.6955), (-0.08691, 0.01961, 0.7702), (0.08691, 0.01961, 0.7702), (-0.07053, 0.0243, 0.8532), (0.07053, 0.0243, 0.8532), (0.0, 0.02662, 0.8851), (0.5163, 0.0655, 0.4518), (0.5163, 0.03676, 0.5032), (0.5163, 0.06546, 0.5588), (0.5163, 0.1056, 0.5587), (0.5163, 0.1438, 0.5031), (0.5163, 0.1056, 0.4519), (0.7113, 0.1017, 0.4951), (0.7113, 0.06277, 0.4884), (0.7113, 0.03954, 0.506), (0.7113, 0.0553, 0.5296), (0.7113, 0.09405, 0.5362), (0.7113, 0.1171, 0.5196), (0.7906, 0.09589, 0.5325), (0.792, 0.09604, 0.5016), (0.7921, 0.04351, 0.5334), (0.7937, 0.04366, 0.501), (0.7857, 0.1252, 0.5286), (0.7883, 0.1249, 0.4919), (0.8222, 0.09494, 0.5325), (0.8237, 0.09508, 0.5016), (0.8118, 0.1238, 0.5022), (0.8105, 0.1237, 0.5315), (0.8607, 0.1232, 0.5308), (0.8618, 0.1233, 0.5074), (0.8606, 0.097, 0.5061), (0.8594, 0.09688, 0.5321), (0.9064, 0.09838, 0.5219), (0.9046, 0.1017, 0.5036), (0.9052, 0.1164, 0.5052), (0.9074, 0.1194, 0.5217), (0.7777, -0.06298, 0.4971), (0.7768, -0.06227, 0.5267), (0.7921, -0.05855, 0.5231), (0.7941, -0.06078, 0.502), (0.7882, -0.02745, 0.4981), (0.7872, -0.02689, 0.5262), (0.7612, -0.01819, 0.5266), (0.7622, -0.01882, 0.495), (0.7536, 0.07334, 0.483), (0.7473, 0.02011, 0.4826), (0.7519, 0.07362, 0.5343), (0.746, 0.02078, 0.5285), (0.9306, 0.0343, 0.522), (0.9296, 0.01324, 0.5218), (0.9284, 0.0313, 0.5037), (0.9277, 0.01656, 0.5035), (0.8802, 0.01196, 0.5059), (0.8815, 0.03828, 0.5061), (0.879, 0.01184, 0.5319), (0.8802, 0.03816, 0.5321), (0.9267, 0.09249, 0.5217), (0.9245, 0.08948, 0.5052), (0.9238, 0.07475, 0.5036), (0.9257, 0.07143, 0.5219), (0.8787, 0.06993, 0.5321), (0.8799, 0.07005, 0.5061), (0.8811, 0.09637, 0.5074), (0.88, 0.09626, 0.5308), (0.9339, 0.06026, 0.5039), (0.9361, 0.06325, 0.5223), (0.9351, 0.0422, 0.5221), (0.9332, 0.04552, 0.5038), (0.8857, 0.04092, 0.5061), (0.8845, 0.04079, 0.5321), (0.8857, 0.06711, 0.5324), (0.887, 0.06724, 0.5064), (0.7525, 0.1239, 0.5275), (0.7538, 0.1236, 0.4855), (0.8332, 0.06864, 0.5011), (0.8317, 0.06848, 0.5335), (0.834, 0.04207, 0.5334), (0.8328, 0.01575, 0.5332), (0.8021, 0.01565, 0.531), (0.8356, 0.04222, 0.501), (0.8343, 0.0159, 0.5007), (0.7955, 0.006095, 0.492), (-0.1778, 0.1119, 0.3418), (-0.1574, -0.02372, 0.352), (-0.1042, -0.09574, 0.3346), (-0.08538, 0.1608, 0.3096), (0.08538, 0.1608, 0.3096), (0.1042, -0.09574, 0.3346), (0.1574, -0.02372, 0.352), (0.1778, 0.1119, 0.3418), (0.0, 0.1439, 0.3083), (0.0, -0.09067, 0.3314), (-0.09147, -0.08613, 0.1514), (-0.1411, -0.04169, 0.1502), (-0.1476, 0.08488, 0.1141), (-0.07104, 0.1438, 0.1072), (0.07104, 0.1438, 0.1072), (0.1476, 0.08488, 0.1141), (0.1411, -0.04169, 0.1502), (0.0, -0.07977, 0.1514), (0.09147, -0.08613, 0.1514), (-3.418e-11, 0.1314, 0.1101), (-0.1587, -0.03039, 0.06598), (-0.08396, -0.07655, 0.04944), (1.948e-09, -0.07657, 0.044), (0.08396, -0.07655, 0.04944), (0.1587, -0.03039, 0.06598), (7.278e-09, -0.1193, 0.7103), (-0.02123, -0.0911, 0.7033), (0.02123, -0.0911, 0.7033), (0.04282, -0.06806, 0.7507), (-0.04282, -0.06806, 0.7507), (0.07972, 0.1796, 0.4224), (-0.07972, 0.1796, 0.4224), (-0.04991, -0.09389, 0.4039), (0.04991, -0.09389, 0.4039)], [], [(0, 3, 4, 1), (7, 2, 13, 10), (6, 7, 10, 11), (5, 6, 11, 12), (2, 5, 12, 13), (13, 12, 15, 14), (12, 11, 16, 15), (11, 10, 17, 16), (10, 13, 14, 17), (14, 15, 16, 17), (6, 57, 18, 21), (56, 7, 20, 19), (7, 6, 21, 20), (20, 21, 22, 23), (19, 20, 23, 24), (21, 18, 25, 22), (18, 19, 24, 25), (23, 22, 25, 24), (4, 5, 26, 27), (5, 2, 28, 26), (1, 4, 27, 29), (2, 1, 29, 28), (28, 29, 30, 31), (29, 27, 32, 30), (26, 28, 31, 33), (27, 26, 33, 32), (30, 32, 33, 31), (36, 34, 39, 38), (0, 36, 38, 41), (34, 3, 40, 39), (3, 0, 41, 40), (40, 41, 42, 43), (39, 40, 43, 44), (41, 38, 45, 42), (38, 39, 44, 45), (43, 42, 45, 44), (82, 34, 36, 83), (81, 35, 34, 82), (80, 9, 35, 81), (84, 37, 8, 85), (83, 36, 37, 84), (48, 49, 46, 47), (53, 52, 47, 46), (50, 53, 46, 49), (52, 51, 48, 47), (51, 50, 49, 48), (55, 56, 51, 52), (57, 54, 53, 50), (54, 55, 52, 53), (80, 85, 8, 9), (9, 8, 58, 59), (54, 59, 58, 55), (6, 35, 63, 57), (54, 57, 63, 59), (9, 59, 63, 35), (5, 61, 35, 6), (3, 34, 35, 61), (3, 61, 5, 4), (2, 7, 37, 60), (7, 56, 62, 37), (0, 60, 37, 36), (8, 37, 62, 58), (55, 58, 62, 56), (0, 1, 2, 60), (18, 57, 56, 19), (50, 51, 56, 57), (79, 78, 87, 86), (78, 77, 88, 87), (99, 98, 102, 103), (98, 254, 223, 102), (104, 105, 117, 116), (107, 108, 120, 119), (108, 109, 121, 120), (109, 104, 116, 121), (127, 126, 123, 124), (126, 125, 122, 123), (86, 87, 129, 91), (87, 88, 131, 130), (64, 131, 88, 128), (129, 87, 130, 132), (131, 64, 66, 137), (132, 130, 136, 67), (67, 136, 139, 141), (138, 140, 144, 142), (141, 139, 143, 145), (118, 119, 120, 121), (116, 117, 118, 121), (68, 146, 147, 73), (146, 85, 80, 147), (73, 147, 148, 72), (147, 80, 81, 148), (72, 148, 149, 71), (148, 81, 82, 149), (71, 149, 150, 70), (149, 82, 83, 150), (70, 150, 151, 69), (150, 83, 84, 151), (69, 151, 146, 68), (151, 84, 85, 146), (69, 152, 154, 70), (70, 154, 155, 71), (71, 155, 156, 72), (72, 156, 157, 73), (153, 68, 73, 157), (68, 153, 152, 69), (253, 252, 187, 186), (186, 182, 248, 253), (249, 248, 182, 183), (250, 249, 183, 184), (251, 250, 184, 185), (252, 251, 185, 187), (252, 253, 329, 324), (251, 252, 324, 325), (250, 251, 325, 326), (249, 250, 326, 327), (248, 249, 327, 328), (253, 248, 328, 329), (209, 204, 207, 208), (207, 204, 205, 206), (141, 145, 188, 190), (191, 189, 144, 140), (67, 141, 190, 193), (132, 67, 193, 197), (66, 64, 196, 192), (129, 132, 197, 240), (64, 128, 239, 196), (240, 197, 196, 239), (241, 91, 129, 240), (199, 202, 203, 200), (198, 201, 202, 199), (216, 204, 209, 221), (217, 205, 204, 216), (218, 206, 205, 217), (221, 209, 208, 220), (230, 225, 223, 254), (229, 224, 225, 230), (243, 240, 239, 244), (242, 241, 240, 243), (118, 256, 257, 119), (256, 123, 122, 257), (119, 257, 258, 107), (257, 122, 125, 258), (117, 259, 256, 118), (259, 124, 123, 256), (105, 260, 259, 117), (260, 127, 124, 259), (107, 258, 261, 106), (258, 125, 126, 261), (106, 261, 260, 105), (261, 126, 127, 260), (220, 263, 262, 219), (263, 198, 199, 262), (219, 262, 265, 218), (262, 199, 200, 265), (208, 264, 263, 220), (264, 201, 198, 263), (207, 267, 264, 208), (267, 202, 201, 264), (218, 265, 266, 206), (265, 200, 203, 266), (206, 266, 267, 207), (266, 203, 202, 267), (158, 268, 273, 163), (268, 105, 104, 273), (159, 269, 268, 158), (269, 106, 105, 268), (160, 270, 269, 159), (270, 107, 106, 269), (161, 271, 270, 160), (271, 108, 107, 270), (162, 272, 271, 161), (272, 109, 108, 271), (163, 273, 272, 162), (273, 104, 109, 272), (177, 275, 274, 176), (275, 216, 221, 274), (178, 276, 275, 177), (276, 217, 216, 275), (179, 277, 276, 178), (277, 218, 217, 276), (180, 278, 277, 179), (278, 219, 218, 277), (181, 279, 278, 180), (279, 220, 219, 278), (176, 274, 279, 181), (274, 221, 220, 279), (103, 280, 281, 100), (280, 164, 165, 281), (102, 282, 280, 103), (282, 166, 164, 280), (100, 281, 283, 101), (281, 165, 167, 283), (101, 283, 291, 222), (283, 167, 168, 291), (223, 290, 282, 102), (290, 169, 166, 282), (222, 291, 290, 223), (291, 168, 169, 290), (223, 284, 285, 222), (284, 170, 171, 285), (225, 287, 284, 223), (287, 173, 170, 284), (222, 285, 286, 226), (285, 171, 172, 286), (226, 286, 288, 227), (286, 172, 174, 288), (224, 289, 287, 225), (289, 175, 173, 287), (227, 288, 289, 224), (288, 174, 175, 289), (293, 93, 94, 294), (95, 295, 300, 255), (255, 300, 296, 233), (297, 234, 235, 298), (152, 302, 304, 154), (302, 75, 76, 304), (154, 304, 305, 155), (304, 76, 77, 305), (155, 305, 306, 156), (305, 77, 78, 306), (156, 306, 307, 157), (306, 78, 79, 307), (74, 303, 307, 79), (303, 153, 157, 307), (153, 303, 302, 152), (303, 74, 75, 302), (187, 313, 312, 186), (313, 246, 247, 312), (242, 308, 312, 247), (308, 182, 186, 312), (182, 308, 309, 183), (308, 242, 243, 309), (183, 309, 310, 184), (309, 243, 244, 310), (184, 310, 311, 185), (310, 244, 245, 311), (185, 311, 313, 187), (311, 245, 246, 313), (192, 196, 315, 318), (193, 315, 196, 197), (131, 137, 316, 314), (130, 131, 314, 136), (191, 318, 315, 320), (190, 320, 315, 193), (138, 319, 314, 316), (136, 314, 319, 139), (189, 191, 320, 322), (188, 322, 320, 190), (139, 319, 321, 143), (138, 142, 321, 319), (144, 189, 322, 323), (142, 144, 323, 321), (143, 321, 323, 145), (145, 323, 322, 188), (324, 329, 330, 331), (325, 324, 331, 332), (326, 325, 332, 333), (327, 326, 333, 334), (328, 327, 334, 335), (329, 328, 335, 330), (349, 342, 343, 348), (381, 380, 343, 342), (399, 339, 397, 398), (344, 343, 337, 341), (391, 341, 337, 362), (399, 363, 362, 339), (392, 362, 337, 343), (397, 339, 362, 392), (396, 395, 394, 338), (396, 338, 364, 365), (394, 393, 364, 338), (390, 364, 336, 340), (345, 340, 336, 342), (393, 342, 336, 364), (345, 344, 341, 340), (390, 340, 341, 391), (335, 390, 391, 330), (345, 346, 347, 344), (342, 349, 346, 345), (344, 347, 348, 343), (348, 351, 350, 349), (347, 352, 351, 348), (349, 350, 353, 346), (346, 353, 352, 347), (351, 352, 353, 350), (332, 331, 362, 363), (331, 330, 391, 362), (335, 334, 364, 390), (334, 333, 365, 364), (333, 332, 363, 365), (356, 355, 354, 357), (361, 354, 355, 360), (358, 357, 354, 361), (360, 355, 356, 359), (359, 356, 357, 358), (396, 359, 358, 399), (365, 360, 359, 396), (399, 358, 361, 363), (363, 361, 360, 365), (369, 368, 366, 367), (372, 367, 366, 373), (373, 366, 368, 371), (370, 369, 367, 372), (371, 368, 369, 370), (397, 371, 370, 398), (398, 370, 372, 395), (394, 373, 371, 397), (395, 372, 373, 394), (376, 375, 374, 377), (381, 374, 375, 380), (378, 377, 374, 381), (380, 375, 376, 379), (379, 376, 377, 378), (392, 379, 378, 393), (343, 380, 379, 392), (393, 378, 381, 342), (385, 382, 383, 384), (389, 382, 385, 386), (388, 383, 382, 389), (387, 384, 383, 388), (386, 385, 384, 387), (397, 386, 387, 394), (394, 387, 388, 393), (393, 388, 389, 392), (392, 389, 386, 397), (399, 398, 395, 396), (74, 400, 401, 75), (400, 292, 293, 401), (75, 401, 402, 133), (301, 409, 402, 294), (134, 403, 400, 74), (295, 403, 408, 300), (300, 408, 404, 296), (247, 407, 404, 194), (297, 405, 409, 301), (195, 405, 406, 246), (246, 406, 407, 247), (406, 298, 299, 407), (179, 213, 212, 180), (178, 214, 213, 179), (180, 212, 211, 181), (176, 181, 211, 210), (176, 210, 215, 177), (177, 215, 214, 178), (172, 212, 213, 174), (171, 211, 212, 172), (170, 210, 211, 171), (174, 213, 214, 175), (173, 175, 214, 215), (170, 173, 215, 210), (113, 114, 168, 167), (112, 113, 167, 165), (111, 112, 165, 164), (113, 159, 158, 114), (114, 158, 163, 115), (112, 160, 159, 113), (111, 161, 160, 112), (114, 115, 169, 168), (110, 166, 169, 115), (110, 111, 164, 166), (110, 115, 163, 162), (110, 162, 161, 111), (410, 96, 228, 417), (255, 419, 413, 95), (419, 254, 98, 413), (233, 414, 419, 255), (414, 230, 254, 419), (417, 228, 232, 418), (235, 416, 236), (236, 416, 231, 415), (92, 411, 93), (92, 412, 97, 411), (420, 100, 101, 421), (96, 421, 422, 228), (421, 101, 222, 422), (228, 422, 423, 232), (422, 222, 226, 423), (423, 226, 227, 424), (229, 424, 227, 224), (412, 99, 420, 97), (99, 103, 100, 420), (415, 231, 424, 229), (426, 316, 137), (318, 427, 192), (317, 427, 425), (317, 425, 426), (140, 425, 427), (140, 426, 425), (427, 428, 140), (428, 191, 140), (191, 428, 318), (428, 427, 318), (138, 429, 140), (429, 426, 140), (426, 429, 316), (429, 138, 316), (192, 427, 317, 66), (137, 66, 317, 426), (75, 133, 76), (133, 89, 76), (246, 245, 195), (245, 238, 195), (231, 416, 418, 232), (232, 423, 424, 231), (234, 418, 416, 235), (96, 97, 420, 421), (93, 411, 410, 94), (96, 410, 411, 97), (229, 230, 414, 415), (98, 99, 412, 413), (92, 292, 295, 95), (233, 296, 299, 236), (233, 236, 415, 414), (92, 95, 413, 412), (90, 238, 239, 128), (88, 89, 90, 128), (244, 239, 238), (244, 238, 245), (77, 76, 89), (77, 89, 88), (135, 194, 404), (135, 404, 408), (135, 408, 403), (134, 135, 403), (296, 404, 299), (299, 404, 407), (292, 403, 295), (292, 400, 403), (235, 236, 299), (235, 299, 298), (92, 93, 292), (93, 293, 292), (194, 430, 247), (241, 430, 91), (431, 86, 91), (431, 134, 74), (91, 430, 194, 135), (91, 135, 134, 431), (247, 430, 241, 242), (74, 79, 86, 431), (65, 432, 409), (433, 65, 409), (133, 432, 89), (433, 195, 238), (238, 90, 65, 433), (89, 432, 65, 90), (409, 405, 195, 433), (409, 432, 133, 402), (418, 234, 237, 417), (410, 417, 237, 94), (237, 297, 301), (297, 406, 405), (237, 301, 294), (294, 402, 401), (234, 297, 237), (297, 298, 406), (94, 237, 294), (293, 294, 401)])
me_mehumanmale.polygons.foreach_set('use_smooth', [True] * 458)
_k = set([(65, 90), (65, 409), (69, 70), (70, 71), (74, 75), (74, 79), (75, 76), (76, 77), (77, 78), (78, 79), (101, 222), (101, 421), (106, 261), (110, 111), (110, 115), (110, 166), (113, 167), (126, 261), (166, 282), (167, 283), (172, 212), (172, 286), (173, 215), (173, 287), (199, 262), (210, 215), (214, 215), (219, 262), (222, 223), (222, 226), (222, 422), (226, 286), (226, 423), (228, 422), (242, 243), (242, 247), (243, 244), (244, 245), (245, 246), (246, 247), (250, 251), (251, 252), (280, 282), (282, 290), (284, 287), (287, 289), (301, 409), (317, 426), (317, 427)])
me_mehumanmale.attributes.new('sharp_edge', 'BOOLEAN', 'EDGE').data.foreach_set('value', [ (min(e.vertices), max(e.vertices)) in _k for e in me_mehumanmale.edges])
_uv = me_mehumanmale.uv_layers.new(name='UVTex')
_uv.uv.foreach_set('vector', [0.8148, 0.6808, 0.81, 0.7011, 0.7944, 0.7016, 0.7941, 0.6849, 0.7982, 0.7983, 0.7979, 0.8116, 0.7727, 0.8139, 0.7712, 0.8007, 0.352, 0.9038, 0.352, 0.9213, 0.3229, 0.9198, 0.3229, 0.9057, 0.7939, 0.7148, 0.7951, 0.7282, 0.7677, 0.7277, 0.7682, 0.7143, 0.6779, 0.9049, 0.6779, 0.9224, 0.6508, 0.9204, 0.6508, 0.9064, 0.6508, 0.9064, 0.6508, 0.9204, 0.6238, 0.9137, 0.6251, 0.9038, 0.7682, 0.7143, 0.7677, 0.7277, 0.7415, 0.7257, 0.742, 0.715, 0.3229, 0.9057, 0.3229, 0.9198, 0.2975, 0.9224, 0.296, 0.9124, 0.7712, 0.8007, 0.7727, 0.8139, 0.7487, 0.8131, 0.7479, 0.8058, 0.7487, 0.8131, 0.7397, 0.8157, 0.7385, 0.8052, 0.7479, 0.8058, 0.7951, 0.7282, 0.8002, 0.7419, 0.7702, 0.743, 0.7708, 0.7293, 0.8021, 0.7846, 0.7982, 0.7983, 0.7745, 0.7993, 0.7729, 0.786, 0.352, 0.9213, 0.352, 0.9038, 0.3772, 0.9057, 0.3772, 0.9198, 0.3772, 0.9198, 0.3772, 0.9057, 0.4022, 0.9125, 0.4009, 0.9224, 0.7729, 0.786, 0.7745, 0.7993, 0.752, 0.7987, 0.7512, 0.7912, 0.7708, 0.7293, 0.7702, 0.743, 0.7455, 0.7415, 0.7458, 0.7305, 0.4409, 0.9337, 0.4409, 0.9463, 0.4174, 0.9488, 0.4159, 0.9398, 0.752, 0.7987, 0.7427, 0.8004, 0.7427, 0.7897, 0.7512, 0.7912, 0.7944, 0.7016, 0.7939, 0.7148, 0.7706, 0.7128, 0.7719, 0.6999, 0.6779, 0.9224, 0.6779, 0.9049, 0.7028, 0.9065, 0.7028, 0.9205, 0.7941, 0.6849, 0.7944, 0.7016, 0.7719, 0.6999, 0.7707, 0.6873, 0.7979, 0.8116, 0.7997, 0.8248, 0.7767, 0.8288, 0.7749, 0.8157, 0.7749, 0.8157, 0.7767, 0.8288, 0.7527, 0.8287, 0.7517, 0.8213, 0.7707, 0.6873, 0.7719, 0.6999, 0.7468, 0.6977, 0.7467, 0.6883, 0.7028, 0.9205, 0.7028, 0.9065, 0.7283, 0.9038, 0.7298, 0.9137, 0.7719, 0.6999, 0.7706, 0.7128, 0.7452, 0.7082, 0.7468, 0.6977, 0.7527, 0.8287, 0.7437, 0.8315, 0.7423, 0.8209, 0.7517, 0.8213, 0.8615, 0.6865, 0.8412, 0.7022, 0.8301, 0.681, 0.8442, 0.6721, 0.8201, 0.8282, 0.8438, 0.8183, 0.8379, 0.8394, 0.8249, 0.8462, 0.8412, 0.7022, 0.81, 0.7011, 0.8157, 0.6781, 0.8301, 0.681, 0.7993, 0.8309, 0.8201, 0.8282, 0.8249, 0.8462, 0.8108, 0.8513, 0.8108, 0.8513, 0.8249, 0.8462, 0.8269, 0.8643, 0.8168, 0.8657, 0.8301, 0.681, 0.8157, 0.6781, 0.8105, 0.6623, 0.8183, 0.6592, 0.8249, 0.8462, 0.8379, 0.8394, 0.8352, 0.863, 0.8269, 0.8643, 0.8442, 0.6721, 0.8301, 0.681, 0.8183, 0.6592, 0.8315, 0.6513, 0.8168, 0.8657, 0.8269, 0.8643, 0.8298, 0.8721, 0.8156, 0.8734, 0.8579, 0.7238, 0.8412, 0.7022, 0.8615, 0.6865, 0.865, 0.711, 0.8558, 0.7443, 0.8359, 0.7313, 0.8412, 0.7022, 0.8579, 0.7238, 0.8536, 0.759, 0.8333, 0.7553, 0.8359, 0.7313, 0.8558, 0.7443, 0.8586, 0.7939, 0.8371, 0.793, 0.8332, 0.7724, 0.8546, 0.7741, 0.865, 0.8072, 0.8438, 0.8183, 0.8371, 0.793, 0.8586, 0.7939, 0.7615, 0.7786, 0.7523, 0.7789, 0.7539, 0.7685, 0.7618, 0.7713, 0.7834, 0.7584, 0.7834, 0.7695, 0.7618, 0.7713, 0.7607, 0.7629, 0.7816, 0.7457, 0.7834, 0.7584, 0.7607, 0.7629, 0.7585, 0.7524, 0.7834, 0.7695, 0.7833, 0.7826, 0.7615, 0.7786, 0.7618, 0.7713, 0.492, 0.9462, 0.4919, 0.9322, 0.517, 0.9388, 0.5156, 0.9488, 0.8083, 0.7701, 0.8021, 0.7846, 0.7833, 0.7826, 0.7834, 0.7695, 0.8002, 0.7419, 0.8072, 0.7558, 0.7834, 0.7584, 0.7816, 0.7457, 0.8072, 0.7558, 0.8083, 0.7701, 0.7834, 0.7695, 0.7834, 0.7584, 0.8536, 0.759, 0.8546, 0.7741, 0.8332, 0.7724, 0.8333, 0.7553, 0.8333, 0.7553, 0.8332, 0.7724, 0.8199, 0.7711, 0.8186, 0.7558, 0.8072, 0.7558, 0.8186, 0.7558, 0.8199, 0.7711, 0.8083, 0.7701, 0.7951, 0.7282, 0.8359, 0.7313, 0.8161, 0.742, 0.8002, 0.7419, 0.8072, 0.7558, 0.8002, 0.7419, 0.8161, 0.742, 0.8186, 0.7558, 0.8333, 0.7553, 0.8186, 0.7558, 0.8161, 0.742, 0.8359, 0.7313, 0.7939, 0.7148, 0.8154, 0.7154, 0.8359, 0.7313, 0.7951, 0.7282, 0.81, 0.7011, 0.8412, 0.7022, 0.8359, 0.7313, 0.8154, 0.7154, 0.81, 0.7011, 0.8154, 0.7154, 0.7939, 0.7148, 0.7944, 0.7016, 0.7979, 0.8116, 0.7982, 0.7983, 0.8371, 0.793, 0.8182, 0.8094, 0.7982, 0.7983, 0.8021, 0.7846, 0.817, 0.7836, 0.8371, 0.793, 0.8201, 0.8282, 0.8182, 0.8094, 0.8371, 0.793, 0.8438, 0.8183, 0.8332, 0.7724, 0.8371, 0.793, 0.817, 0.7836, 0.8199, 0.7711, 0.8083, 0.7701, 0.8199, 0.7711, 0.817, 0.7836, 0.8021, 0.7846, 0.8201, 0.8282, 0.7997, 0.8248, 0.7979, 0.8116, 0.8182, 0.8094, 0.4409, 0.9337, 0.4719, 0.9312, 0.472, 0.9478, 0.4409, 0.9463, 0.4919, 0.9322, 0.492, 0.9462, 0.472, 0.9478, 0.4719, 0.9312, 0.1545, 0.6994, 0.1291, 0.7396, 0.08904, 0.7428, 0.1084, 0.6827, 0.3053, 0.8004, 0.303, 0.761, 0.3426, 0.7558, 0.3407, 0.7908, 0.1745, 0.4641, 0.1308, 0.4643, 0.1232, 0.4323, 0.1738, 0.4388, 0.1308, 0.4643, 0.09722, 0.4752, 0.07967, 0.42, 0.1232, 0.4323, 0.8449, 0.319, 0.8341, 0.3393, 0.7779, 0.3302, 0.7964, 0.2946, 0.8571, 0.3676, 0.8788, 0.3586, 0.8989, 0.4107, 0.8617, 0.4266, 0.8788, 0.3586, 0.8995, 0.3471, 0.9295, 0.3936, 0.8989, 0.4107, 0.8574, 0.2994, 0.8449, 0.319, 0.7964, 0.2946, 0.8138, 0.2672, 0.7541, 0.4061, 0.7628, 0.424, 0.7493, 0.4346, 0.7385, 0.4143, 0.7628, 0.424, 0.7829, 0.4407, 0.7721, 0.4545, 0.7493, 0.4346, 0.1084, 0.6827, 0.08904, 0.7428, 0.07094, 0.7015, 0.08056, 0.6717, 0.8975, 0.03998, 0.8983, 0.07565, 0.8778, 0.07661, 0.8717, 0.03722, 0.9157, 0.1316, 0.9074, 0.09547, 0.928, 0.09964, 0.9511, 0.1317, 0.9214, 0.005151, 0.8975, 0.03998, 0.8717, 0.03722, 0.8806, 0.01197, 0.9074, 0.09547, 0.9157, 0.1316, 0.8781, 0.1315, 0.877, 0.1074, 0.8806, 0.01197, 0.8717, 0.03722, 0.851, 0.03507, 0.8512, 0.004382, 0.8512, 0.004382, 0.851, 0.03507, 0.8217, 0.03489, 0.8186, 0.004382, 0.8295, 0.1044, 0.831, 0.1314, 0.7984, 0.1313, 0.8001, 0.1059, 0.8186, 0.004382, 0.8217, 0.03489, 0.791, 0.04694, 0.7748, 0.02423, 0.1034, 0.9375, 0.1022, 0.9071, 0.146, 0.9071, 0.1723, 0.9343, 0.1484, 0.9611, 0.1043, 0.9562, 0.1034, 0.9375, 0.1723, 0.9343, 0.166, 0.8898, 0.1462, 0.8941, 0.1407, 0.8677, 0.1603, 0.8625, 0.1462, 0.8941, 0.06133, 0.892, 0.05953, 0.8797, 0.1407, 0.8677, 0.1603, 0.8625, 0.1407, 0.8677, 0.1307, 0.843, 0.1515, 0.8353, 0.1407, 0.8677, 0.05953, 0.8797, 0.05583, 0.8678, 0.1307, 0.843, 0.1515, 0.8353, 0.1307, 0.843, 0.1257, 0.8283, 0.146, 0.8189, 0.1307, 0.843, 0.05583, 0.8678, 0.04941, 0.8519, 0.1257, 0.8283, 0.146, 0.8189, 0.1257, 0.8283, 0.1173, 0.8038, 0.1276, 0.7991, 0.1257, 0.8283, 0.04941, 0.8519, 0.0442, 0.841, 0.1173, 0.8038, 0.1276, 0.7991, 0.1173, 0.8038, 0.106, 0.7819, 0.1237, 0.7718, 0.1173, 0.8038, 0.0442, 0.841, 0.03862, 0.8301, 0.106, 0.7819, 0.1237, 0.7718, 0.106, 0.7819, 0.0966, 0.7681, 0.1144, 0.7596, 0.106, 0.7819, 0.03862, 0.8301, 0.02877, 0.8168, 0.0966, 0.7681, 0.1237, 0.7718, 0.1499, 0.7558, 0.1555, 0.7813, 0.1276, 0.7991, 0.1276, 0.7991, 0.1555, 0.7813, 0.1762, 0.8035, 0.146, 0.8189, 0.146, 0.8189, 0.1762, 0.8035, 0.2169, 0.8173, 0.1515, 0.8353, 0.1515, 0.8353, 0.2169, 0.8173, 0.2384, 0.8506, 0.1603, 0.8625, 0.2288, 0.8874, 0.166, 0.8898, 0.1603, 0.8625, 0.2384, 0.8506, 0.1144, 0.7596, 0.1565, 0.7171, 0.1499, 0.7558, 0.1237, 0.7718, 0.6169, 0.7606, 0.6076, 0.7728, 0.5814, 0.7567, 0.5751, 0.7179, 0.502, 0.888, 0.4926, 0.8511, 0.5707, 0.8634, 0.5648, 0.8906, 0.5795, 0.8361, 0.5707, 0.8634, 0.4926, 0.8511, 0.5142, 0.8179, 0.5851, 0.8198, 0.5795, 0.8361, 0.5142, 0.8179, 0.555, 0.8043, 0.6036, 0.8001, 0.5851, 0.8198, 0.555, 0.8043, 0.5757, 0.7821, 0.6076, 0.7728, 0.6036, 0.8001, 0.5757, 0.7821, 0.5814, 0.7567, 0.6076, 0.7728, 0.6169, 0.7606, 0.6347, 0.7692, 0.6253, 0.783, 0.6036, 0.8001, 0.6076, 0.7728, 0.6253, 0.783, 0.6138, 0.8049, 0.5851, 0.8198, 0.6036, 0.8001, 0.6138, 0.8049, 0.6053, 0.8293, 0.5795, 0.8361, 0.5851, 0.8198, 0.6053, 0.8293, 0.6003, 0.844, 0.5707, 0.8634, 0.5795, 0.8361, 0.6003, 0.844, 0.5902, 0.8687, 0.5648, 0.8906, 0.5707, 0.8634, 0.5902, 0.8687, 0.5846, 0.895, 0.8832, 0.8869, 0.9061, 0.9145, 0.8374, 0.9088, 0.839, 0.8901, 0.8374, 0.9088, 0.9061, 0.9145, 0.8788, 0.9407, 0.835, 0.9391, 0.8179, 0.2582, 0.7742, 0.2381, 0.7905, 0.2155, 0.8211, 0.2278, 0.8294, 0.1583, 0.7999, 0.1567, 0.7984, 0.1313, 0.831, 0.1314, 0.8504, 0.2584, 0.8179, 0.2582, 0.8211, 0.2278, 0.8504, 0.2278, 0.8798, 0.251, 0.8504, 0.2584, 0.8504, 0.2278, 0.8711, 0.2257, 0.8781, 0.1315, 0.9157, 0.1316, 0.9072, 0.1677, 0.8769, 0.1557, 0.9206, 0.2581, 0.8798, 0.251, 0.8711, 0.2257, 0.8969, 0.2231, 0.9157, 0.1316, 0.9511, 0.1317, 0.9278, 0.1637, 0.9072, 0.1677, 0.8969, 0.2231, 0.8711, 0.2257, 0.8774, 0.1864, 0.898, 0.1875, 0.6233, 0.6838, 0.6512, 0.6729, 0.6607, 0.7028, 0.6423, 0.744, 0.7561, 0.5565, 0.7385, 0.5576, 0.7425, 0.5268, 0.7603, 0.5301, 0.7616, 0.5763, 0.7441, 0.5806, 0.7385, 0.5576, 0.7561, 0.5565, 0.9137, 0.5881, 0.9021, 0.6426, 0.87, 0.6333, 0.8908, 0.5815, 0.8899, 0.528, 0.87, 0.4742, 0.9051, 0.4666, 0.9137, 0.5228, 0.867, 0.5358, 0.8305, 0.4873, 0.87, 0.4742, 0.8899, 0.528, 0.8908, 0.5815, 0.87, 0.6333, 0.8316, 0.6185, 0.8687, 0.5733, 0.6018, 0.4651, 0.6094, 0.433, 0.6531, 0.4209, 0.6353, 0.4761, 0.558, 0.4647, 0.5588, 0.4395, 0.6094, 0.433, 0.6018, 0.4651, 0.4259, 0.8007, 0.3905, 0.7909, 0.3887, 0.7559, 0.4283, 0.7612, 0.5771, 0.7002, 0.6233, 0.6838, 0.6423, 0.744, 0.6023, 0.7406, 0.1034, 0.9375, 0.05644, 0.9381, 0.05541, 0.9038, 0.1022, 0.9071, 0.05644, 0.9381, 0.004382, 0.9403, 0.01821, 0.9082, 0.05541, 0.9038, 0.8617, 0.4266, 0.8221, 0.4441, 0.8114, 0.4233, 0.8571, 0.3676, 0.8221, 0.4441, 0.7903, 0.4578, 0.7829, 0.4407, 0.8114, 0.4233, 0.1043, 0.9562, 0.0579, 0.9603, 0.05644, 0.9381, 0.1034, 0.9375, 0.0579, 0.9603, 0.02053, 0.9611, 0.004382, 0.9403, 0.05644, 0.9381, 0.8341, 0.3393, 0.7764, 0.3809, 0.757, 0.3672, 0.7779, 0.3302, 0.7764, 0.3809, 0.7541, 0.4061, 0.7385, 0.3961, 0.757, 0.3672, 0.8571, 0.3676, 0.8114, 0.4233, 0.7924, 0.3968, 0.8333, 0.3628, 0.8114, 0.4233, 0.7829, 0.4407, 0.7628, 0.424, 0.7924, 0.3968, 0.8333, 0.3628, 0.7924, 0.3968, 0.7764, 0.3809, 0.8341, 0.3393, 0.7924, 0.3968, 0.7628, 0.424, 0.7541, 0.4061, 0.7764, 0.3809, 0.8687, 0.5733, 0.796, 0.5805, 0.7975, 0.5574, 0.8521, 0.5556, 0.796, 0.5805, 0.7616, 0.5763, 0.7561, 0.5565, 0.7975, 0.5574, 0.8521, 0.5556, 0.7975, 0.5574, 0.794, 0.524, 0.867, 0.5358, 0.7975, 0.5574, 0.7561, 0.5565, 0.7603, 0.5301, 0.794, 0.524, 0.8316, 0.6185, 0.7903, 0.6042, 0.796, 0.5805, 0.8687, 0.5733, 0.7903, 0.6042, 0.7565, 0.5946, 0.7616, 0.5763, 0.796, 0.5805, 0.8374, 0.9088, 0.7905, 0.9064, 0.7927, 0.8843, 0.839, 0.8901, 0.7905, 0.9064, 0.7385, 0.9024, 0.7554, 0.8821, 0.7927, 0.8843, 0.867, 0.5358, 0.794, 0.524, 0.7881, 0.5007, 0.8305, 0.4873, 0.794, 0.524, 0.7603, 0.5301, 0.7543, 0.5118, 0.7881, 0.5007, 0.835, 0.9391, 0.7882, 0.9407, 0.7905, 0.9064, 0.8374, 0.9088, 0.7882, 0.9407, 0.7512, 0.9349, 0.7385, 0.9024, 0.7905, 0.9064, 0.1714, 0.1145, 0.1457, 0.07863, 0.1668, 0.06782, 0.204, 0.1029, 0.1457, 0.07863, 0.103, 0.01889, 0.1184, 0.004383, 0.1668, 0.06782, 0.1445, 0.1336, 0.1244, 0.0978, 0.1457, 0.07863, 0.1714, 0.1145, 0.1244, 0.0978, 0.0842, 0.02982, 0.103, 0.01889, 0.1457, 0.07863, 0.1167, 0.1552, 0.1009, 0.1155, 0.1244, 0.0978, 0.1445, 0.1336, 0.1009, 0.1155, 0.0642, 0.03743, 0.0842, 0.02982, 0.1244, 0.0978, 0.09376, 0.1719, 0.08107, 0.1284, 0.1009, 0.1155, 0.1167, 0.1552, 0.08107, 0.1284, 0.04405, 0.04365, 0.0642, 0.03743, 0.1009, 0.1155, 0.06204, 0.1835, 0.0495, 0.1454, 0.08107, 0.1284, 0.09376, 0.1719, 0.0495, 0.1454, 0.02427, 0.05045, 0.04405, 0.04365, 0.08107, 0.1284, 0.02673, 0.1884, 0.01229, 0.1376, 0.0495, 0.1454, 0.06204, 0.1835, 0.01229, 0.1376, 0.004382, 0.05787, 0.02427, 0.05045, 0.0495, 0.1454, 0.6715, 0.1841, 0.6842, 0.146, 0.7216, 0.1383, 0.7069, 0.1892, 0.6842, 0.146, 0.7098, 0.05091, 0.7298, 0.05842, 0.7216, 0.1383, 0.6398, 0.1724, 0.6526, 0.1289, 0.6842, 0.146, 0.6715, 0.1841, 0.6526, 0.1289, 0.69, 0.04403, 0.7098, 0.05091, 0.6842, 0.146, 0.6168, 0.1557, 0.6329, 0.1158, 0.6526, 0.1289, 0.6398, 0.1724, 0.6329, 0.1158, 0.6699, 0.03772, 0.69, 0.04403, 0.6526, 0.1289, 0.5891, 0.1338, 0.6093, 0.09805, 0.6329, 0.1158, 0.6168, 0.1557, 0.6093, 0.09805, 0.6498, 0.03002, 0.6699, 0.03772, 0.6329, 0.1158, 0.5621, 0.1146, 0.588, 0.07878, 0.6093, 0.09805, 0.5891, 0.1338, 0.588, 0.07878, 0.631, 0.01899, 0.6498, 0.03002, 0.6093, 0.09805, 0.5295, 0.1029, 0.5669, 0.06788, 0.588, 0.07878, 0.5621, 0.1146, 0.5669, 0.06788, 0.6156, 0.004382, 0.631, 0.01899, 0.588, 0.07878, 0.1738, 0.4388, 0.1752, 0.4064, 0.2402, 0.4173, 0.2478, 0.4387, 0.1752, 0.4064, 0.1625, 0.3521, 0.2099, 0.3356, 0.2402, 0.4173, 0.1232, 0.4323, 0.1207, 0.3992, 0.1752, 0.4064, 0.1738, 0.4388, 0.1207, 0.3992, 0.1137, 0.3498, 0.1625, 0.3521, 0.1752, 0.4064, 0.2478, 0.4387, 0.2402, 0.4173, 0.2979, 0.3958, 0.3065, 0.4165, 0.2402, 0.4173, 0.2099, 0.3356, 0.2457, 0.3025, 0.2979, 0.3958, 0.3065, 0.4165, 0.2979, 0.3958, 0.3389, 0.3112, 0.3664, 0.3577, 0.2979, 0.3958, 0.2457, 0.3025, 0.2733, 0.251, 0.3389, 0.3112, 0.07967, 0.42, 0.07531, 0.4009, 0.1207, 0.3992, 0.1232, 0.4323, 0.07531, 0.4009, 0.06261, 0.3463, 0.1137, 0.3498, 0.1207, 0.3992, 0.3664, 0.3577, 0.3389, 0.3112, 0.3487, 0.2498, 0.3665, 0.2331, 0.3389, 0.3112, 0.2733, 0.251, 0.2972, 0.2298, 0.3487, 0.2498, 0.3665, 0.2331, 0.3843, 0.2498, 0.394, 0.3113, 0.3664, 0.3577, 0.3843, 0.2498, 0.4359, 0.2299, 0.4597, 0.2512, 0.394, 0.3113, 0.6094, 0.433, 0.612, 0.4, 0.6575, 0.4018, 0.6531, 0.4209, 0.612, 0.4, 0.6193, 0.3505, 0.6704, 0.3472, 0.6575, 0.4018, 0.3664, 0.3577, 0.394, 0.3113, 0.4348, 0.396, 0.4261, 0.4167, 0.394, 0.3113, 0.4597, 0.2512, 0.4872, 0.3028, 0.4348, 0.396, 0.4261, 0.4167, 0.4348, 0.396, 0.4924, 0.4177, 0.4848, 0.4391, 0.4348, 0.396, 0.4872, 0.3028, 0.523, 0.336, 0.4924, 0.4177, 0.5588, 0.4395, 0.5575, 0.4069, 0.612, 0.4, 0.6094, 0.433, 0.5575, 0.4069, 0.5704, 0.3527, 0.6193, 0.3505, 0.612, 0.4, 0.4848, 0.4391, 0.4924, 0.4177, 0.5575, 0.4069, 0.5588, 0.4395, 0.4924, 0.4177, 0.523, 0.336, 0.5704, 0.3527, 0.5575, 0.4069, 0.267, 0.6021, 0.2721, 0.5532, 0.3051, 0.5628, 0.3051, 0.595, 0.1401, 0.5285, 0.1423, 0.5833, 0.1055, 0.576, 0.1074, 0.5324, 0.6249, 0.5333, 0.6266, 0.577, 0.5898, 0.5841, 0.5923, 0.5293, 0.4269, 0.5953, 0.427, 0.563, 0.46, 0.5535, 0.465, 0.6025, 0.1499, 0.7558, 0.2203, 0.6995, 0.2453, 0.7283, 0.1555, 0.7813, 0.2203, 0.6995, 0.2449, 0.6756, 0.2835, 0.712, 0.2453, 0.7283, 0.1555, 0.7813, 0.2453, 0.7283, 0.2626, 0.7717, 0.1762, 0.8035, 0.2453, 0.7283, 0.2835, 0.712, 0.303, 0.761, 0.2626, 0.7717, 0.1762, 0.8035, 0.2626, 0.7717, 0.2708, 0.8063, 0.2169, 0.8173, 0.2626, 0.7717, 0.303, 0.761, 0.3053, 0.8004, 0.2708, 0.8063, 0.2169, 0.8173, 0.2708, 0.8063, 0.2829, 0.8463, 0.2384, 0.8506, 0.2708, 0.8063, 0.3053, 0.8004, 0.2982, 0.8454, 0.2829, 0.8463, 0.2895, 0.8921, 0.2787, 0.8858, 0.2829, 0.8463, 0.2982, 0.8454, 0.2787, 0.8858, 0.2288, 0.8874, 0.2384, 0.8506, 0.2829, 0.8463, 0.1565, 0.7171, 0.1833, 0.6749, 0.2203, 0.6995, 0.1499, 0.7558, 0.1833, 0.6749, 0.1852, 0.6624, 0.2449, 0.6756, 0.2203, 0.6995, 0.5814, 0.7567, 0.5113, 0.7001, 0.5484, 0.6756, 0.5751, 0.7179, 0.5113, 0.7001, 0.4868, 0.6761, 0.5465, 0.6631, 0.5484, 0.6756, 0.4327, 0.8457, 0.448, 0.8467, 0.4521, 0.8862, 0.4413, 0.8924, 0.448, 0.8467, 0.4926, 0.8511, 0.502, 0.888, 0.4521, 0.8862, 0.4926, 0.8511, 0.448, 0.8467, 0.4603, 0.8067, 0.5142, 0.8179, 0.448, 0.8467, 0.4327, 0.8457, 0.4259, 0.8007, 0.4603, 0.8067, 0.5142, 0.8179, 0.4603, 0.8067, 0.4687, 0.7721, 0.555, 0.8043, 0.4603, 0.8067, 0.4259, 0.8007, 0.4283, 0.7612, 0.4687, 0.7721, 0.555, 0.8043, 0.4687, 0.7721, 0.4862, 0.7288, 0.5757, 0.7821, 0.4687, 0.7721, 0.4283, 0.7612, 0.448, 0.7123, 0.4862, 0.7288, 0.5757, 0.7821, 0.4862, 0.7288, 0.5113, 0.7001, 0.5814, 0.7567, 0.4862, 0.7288, 0.448, 0.7123, 0.4868, 0.6761, 0.5113, 0.7001, 0.8769, 0.1557, 0.8774, 0.1864, 0.8549, 0.1912, 0.8553, 0.1579, 0.8504, 0.2278, 0.8549, 0.1912, 0.8774, 0.1864, 0.8711, 0.2257, 0.8778, 0.07661, 0.877, 0.1074, 0.8555, 0.105, 0.8553, 0.07162, 0.8717, 0.03722, 0.8778, 0.07661, 0.8553, 0.07162, 0.851, 0.03507, 0.8294, 0.1583, 0.8553, 0.1579, 0.8549, 0.1912, 0.826, 0.1874, 0.8211, 0.2278, 0.826, 0.1874, 0.8549, 0.1912, 0.8504, 0.2278, 0.8295, 0.1044, 0.8263, 0.07524, 0.8553, 0.07162, 0.8555, 0.105, 0.851, 0.03507, 0.8553, 0.07162, 0.8263, 0.07524, 0.8217, 0.03489, 0.7999, 0.1567, 0.8294, 0.1583, 0.826, 0.1874, 0.7923, 0.1849, 0.7905, 0.2155, 0.7923, 0.1849, 0.826, 0.1874, 0.8211, 0.2278, 0.8217, 0.03489, 0.8263, 0.07524, 0.7926, 0.07759, 0.791, 0.04694, 0.8295, 0.1044, 0.8001, 0.1059, 0.7926, 0.07759, 0.8263, 0.07524, 0.7984, 0.1313, 0.7999, 0.1567, 0.7719, 0.1609, 0.7698, 0.1312, 0.8001, 0.1059, 0.7984, 0.1313, 0.7698, 0.1312, 0.772, 0.1015, 0.7422, 0.1043, 0.772, 0.1015, 0.7698, 0.1312, 0.7385, 0.1311, 0.7385, 0.1311, 0.7698, 0.1312, 0.7719, 0.1609, 0.742, 0.1579, 0.6253, 0.783, 0.6347, 0.7692, 0.7024, 0.8182, 0.6925, 0.8314, 0.6138, 0.8049, 0.6253, 0.783, 0.6925, 0.8314, 0.6868, 0.8424, 0.6053, 0.8293, 0.6138, 0.8049, 0.6868, 0.8424, 0.6816, 0.8532, 0.6003, 0.844, 0.6053, 0.8293, 0.6816, 0.8532, 0.6751, 0.8691, 0.5902, 0.8687, 0.6003, 0.844, 0.6751, 0.8691, 0.6713, 0.881, 0.5846, 0.895, 0.5902, 0.8687, 0.6713, 0.881, 0.6695, 0.8933, 0.6488, 0.9322, 0.6688, 0.9312, 0.6688, 0.9478, 0.6488, 0.9462, 0.6999, 0.9337, 0.6998, 0.9463, 0.6688, 0.9478, 0.6688, 0.9312, 0.9162, 0.8219, 0.9187, 0.8038, 0.9382, 0.8068, 0.9359, 0.8194, 0.9297, 0.7665, 0.9352, 0.7806, 0.9209, 0.7791, 0.9185, 0.767, 0.9057, 0.7677, 0.9185, 0.767, 0.9209, 0.7791, 0.9012, 0.7874, 0.9162, 0.8219, 0.8937, 0.8114, 0.9012, 0.7874, 0.9187, 0.8038, 0.9384, 0.794, 0.9012, 0.7874, 0.9209, 0.7791, 0.9352, 0.7806, 0.9382, 0.8068, 0.9187, 0.8038, 0.9012, 0.7874, 0.9384, 0.794, 0.9307, 0.7001, 0.9457, 0.7011, 0.9457, 0.7138, 0.925, 0.7136, 0.9307, 0.7001, 0.925, 0.7136, 0.9047, 0.728, 0.9007, 0.6999, 0.9457, 0.7138, 0.944, 0.7267, 0.9047, 0.728, 0.925, 0.7136, 0.9063, 0.7513, 0.9047, 0.728, 0.9233, 0.7391, 0.9203, 0.7523, 0.9314, 0.7527, 0.9203, 0.7523, 0.9233, 0.7391, 0.9386, 0.7396, 0.944, 0.7267, 0.9386, 0.7396, 0.9233, 0.7391, 0.9047, 0.728, 0.9314, 0.7527, 0.9297, 0.7665, 0.9185, 0.767, 0.9203, 0.7523, 0.9063, 0.7513, 0.9203, 0.7523, 0.9185, 0.767, 0.9057, 0.7677, 0.8866, 0.754, 0.9063, 0.7513, 0.9057, 0.7677, 0.8851, 0.7686, 0.9314, 0.7527, 0.9541, 0.7561, 0.9537, 0.7668, 0.9297, 0.7665, 0.9386, 0.7396, 0.9563, 0.744, 0.9541, 0.7561, 0.9314, 0.7527, 0.9297, 0.7665, 0.9537, 0.7668, 0.9534, 0.7794, 0.9352, 0.7806, 0.6488, 0.9462, 0.6251, 0.9488, 0.6238, 0.9388, 0.6488, 0.9322, 0.9537, 0.7668, 0.9744, 0.7693, 0.9744, 0.7764, 0.9534, 0.7794, 0.9563, 0.744, 0.9784, 0.7513, 0.9758, 0.7613, 0.9541, 0.7561, 0.9541, 0.7561, 0.9758, 0.7613, 0.9744, 0.7693, 0.9537, 0.7668, 0.9744, 0.7764, 0.9744, 0.7693, 0.9822, 0.767, 0.9833, 0.777, 0.8738, 0.8, 0.8805, 0.7874, 0.9012, 0.7874, 0.8937, 0.8114, 0.8805, 0.7874, 0.8851, 0.7686, 0.9057, 0.7677, 0.9012, 0.7874, 0.8866, 0.754, 0.8851, 0.7398, 0.9047, 0.728, 0.9063, 0.7513, 0.8851, 0.7398, 0.8838, 0.72, 0.9007, 0.6999, 0.9047, 0.728, 0.8838, 0.72, 0.8774, 0.7074, 0.8817, 0.6841, 0.9007, 0.6999, 0.9179, 0.8582, 0.9188, 0.8656, 0.9052, 0.8638, 0.9082, 0.8564, 0.8989, 0.6709, 0.9119, 0.6513, 0.9244, 0.6594, 0.9121, 0.6799, 0.9109, 0.839, 0.9082, 0.8564, 0.9004, 0.8549, 0.8987, 0.832, 0.9121, 0.6799, 0.9244, 0.6594, 0.9317, 0.6626, 0.9262, 0.6777, 0.9243, 0.8445, 0.9179, 0.8582, 0.9082, 0.8564, 0.9109, 0.839, 0.9361, 0.8253, 0.9243, 0.8445, 0.9109, 0.839, 0.9162, 0.8219, 0.9007, 0.6999, 0.9121, 0.6799, 0.9262, 0.6777, 0.9307, 0.7001, 0.9162, 0.8219, 0.9109, 0.839, 0.8987, 0.832, 0.8937, 0.8114, 0.8817, 0.6841, 0.8989, 0.6709, 0.9121, 0.6799, 0.9007, 0.6999, 0.9811, 0.8249, 0.9823, 0.8179, 0.9914, 0.8179, 0.9896, 0.828, 0.9674, 0.7003, 0.9917, 0.6992, 0.9928, 0.7093, 0.9682, 0.7128, 0.4379, 0.9205, 0.411, 0.9137, 0.4124, 0.9038, 0.4379, 0.9065, 0.9691, 0.6882, 0.9921, 0.6901, 0.9917, 0.6992, 0.9674, 0.7003, 0.9602, 0.8116, 0.9823, 0.8179, 0.9811, 0.8249, 0.9579, 0.8242, 0.9382, 0.8068, 0.9602, 0.8116, 0.9579, 0.8242, 0.9359, 0.8194, 0.9466, 0.685, 0.9691, 0.6882, 0.9674, 0.7003, 0.9457, 0.7011, 0.4628, 0.9224, 0.4379, 0.9205, 0.4379, 0.9065, 0.4629, 0.9049, 0.9457, 0.7011, 0.9674, 0.7003, 0.9682, 0.7128, 0.9457, 0.7138, 0.9828, 0.7961, 0.9839, 0.7889, 0.9921, 0.7878, 0.9917, 0.7981, 0.6999, 0.9337, 0.7248, 0.9398, 0.7233, 0.9488, 0.6998, 0.9463, 0.9674, 0.7286, 0.9914, 0.7307, 0.9913, 0.7413, 0.9674, 0.7418, 0.9633, 0.7831, 0.9839, 0.7889, 0.9828, 0.7961, 0.9612, 0.7958, 0.2061, 0.9198, 0.1825, 0.9224, 0.1811, 0.9125, 0.2061, 0.9057, 0.2313, 0.9213, 0.2061, 0.9198, 0.2061, 0.9057, 0.2313, 0.9038, 0.9352, 0.7806, 0.9633, 0.7831, 0.9612, 0.7958, 0.9384, 0.794, 0.944, 0.7267, 0.9674, 0.7286, 0.9674, 0.7418, 0.9386, 0.7396, 0.9855, 0.8101, 0.9866, 0.803, 0.9956, 0.8028, 0.9941, 0.8129, 0.9643, 0.7973, 0.9866, 0.803, 0.9855, 0.8101, 0.9624, 0.8099, 0.2604, 0.9057, 0.2873, 0.9124, 0.2858, 0.9224, 0.2604, 0.9198, 0.9704, 0.7142, 0.9956, 0.7159, 0.9956, 0.7262, 0.9704, 0.7271, 0.49, 0.9064, 0.5156, 0.9038, 0.517, 0.9137, 0.49, 0.9204, 0.4629, 0.9049, 0.49, 0.9064, 0.49, 0.9204, 0.4628, 0.9224, 0.9457, 0.7138, 0.9704, 0.7142, 0.9704, 0.7271, 0.944, 0.7267, 0.2313, 0.9038, 0.2604, 0.9057, 0.2604, 0.9198, 0.2313, 0.9213, 0.9384, 0.794, 0.9643, 0.7973, 0.9624, 0.8099, 0.9382, 0.8068, 0.9269, 0.6803, 0.9466, 0.685, 0.9457, 0.7011, 0.9307, 0.7001, 0.1852, 0.6624, 0.1865, 0.6348, 0.2622, 0.6373, 0.2449, 0.6756, 0.1865, 0.6348, 0.1912, 0.6009, 0.267, 0.6021, 0.2622, 0.6373, 0.2449, 0.6756, 0.2622, 0.6373, 0.3102, 0.6214, 0.3154, 0.6551, 0.366, 0.5844, 0.3659, 0.6165, 0.3102, 0.6214, 0.3051, 0.595, 0.1347, 0.6353, 0.1387, 0.6106, 0.1865, 0.6348, 0.1852, 0.6624, 0.1423, 0.5833, 0.1387, 0.6106, 0.1012, 0.5989, 0.1055, 0.576, 0.6266, 0.577, 0.6309, 0.5999, 0.5933, 0.6115, 0.5898, 0.5841, 0.5465, 0.6631, 0.5454, 0.6355, 0.5933, 0.6115, 0.5972, 0.6362, 0.4269, 0.5953, 0.4217, 0.6216, 0.3659, 0.6165, 0.366, 0.5844, 0.4163, 0.6553, 0.4217, 0.6216, 0.4696, 0.6377, 0.4868, 0.6761, 0.4868, 0.6761, 0.4696, 0.6377, 0.5454, 0.6355, 0.5465, 0.6631, 0.4696, 0.6377, 0.465, 0.6025, 0.5408, 0.6016, 0.5454, 0.6355, 0.6168, 0.1557, 0.5835, 0.2132, 0.5603, 0.1899, 0.5891, 0.1338, 0.6398, 0.1724, 0.6125, 0.235, 0.5835, 0.2132, 0.6168, 0.1557, 0.5891, 0.1338, 0.5603, 0.1899, 0.5276, 0.1824, 0.5621, 0.1146, 0.5295, 0.1029, 0.5621, 0.1146, 0.5276, 0.1824, 0.4976, 0.1704, 0.7069, 0.1892, 0.6736, 0.2597, 0.643, 0.2469, 0.6715, 0.1841, 0.6715, 0.1841, 0.643, 0.2469, 0.6125, 0.235, 0.6398, 0.1724, 0.4872, 0.3028, 0.5603, 0.1899, 0.5835, 0.2132, 0.523, 0.336, 0.4597, 0.2512, 0.5276, 0.1824, 0.5603, 0.1899, 0.4872, 0.3028, 0.4359, 0.2299, 0.4976, 0.1704, 0.5276, 0.1824, 0.4597, 0.2512, 0.523, 0.336, 0.5835, 0.2132, 0.6125, 0.235, 0.5704, 0.3527, 0.6193, 0.3505, 0.5704, 0.3527, 0.6125, 0.235, 0.643, 0.2469, 0.6704, 0.3472, 0.6193, 0.3505, 0.643, 0.2469, 0.6736, 0.2597, 0.173, 0.1895, 0.2057, 0.1821, 0.2733, 0.251, 0.2457, 0.3025, 0.1499, 0.2128, 0.173, 0.1895, 0.2457, 0.3025, 0.2099, 0.3356, 0.1208, 0.2344, 0.1499, 0.2128, 0.2099, 0.3356, 0.1625, 0.3521, 0.173, 0.1895, 0.1445, 0.1336, 0.1714, 0.1145, 0.2057, 0.1821, 0.2057, 0.1821, 0.1714, 0.1145, 0.204, 0.1029, 0.2357, 0.1703, 0.1499, 0.2128, 0.1167, 0.1552, 0.1445, 0.1336, 0.173, 0.1895, 0.1208, 0.2344, 0.09376, 0.1719, 0.1167, 0.1552, 0.1499, 0.2128, 0.2057, 0.1821, 0.2357, 0.1703, 0.2972, 0.2298, 0.2733, 0.251, 0.09036, 0.2463, 0.1137, 0.3498, 0.06261, 0.3463, 0.05977, 0.2589, 0.09036, 0.2463, 0.1208, 0.2344, 0.1625, 0.3521, 0.1137, 0.3498, 0.09036, 0.2463, 0.05977, 0.2589, 0.02673, 0.1884, 0.06204, 0.1835, 0.09036, 0.2463, 0.06204, 0.1835, 0.09376, 0.1719, 0.1208, 0.2344, 0.3095, 0.5181, 0.3139, 0.4735, 0.3662, 0.4714, 0.3661, 0.5154, 0.1074, 0.5324, 0.1023, 0.5038, 0.1354, 0.4964, 0.1401, 0.5285, 0.1023, 0.5038, 0.09722, 0.4752, 0.1308, 0.4643, 0.1354, 0.4964, 0.5923, 0.5293, 0.597, 0.4972, 0.6301, 0.5047, 0.6249, 0.5333, 0.597, 0.4972, 0.6018, 0.4651, 0.6353, 0.4761, 0.6301, 0.5047, 0.3661, 0.5154, 0.3662, 0.4714, 0.4185, 0.4736, 0.4227, 0.5183, 0.0, 0.0, 1.0, 1.0, 1.0, 0.0, 0.0, 0.0, 0.0, 1.0, 1.0, 1.0, 1.0, 0.0, 0.0, 0.0, 1.0, 1.0, 1.0, 0.0, 0.0, 0.0, 0.0, 1.0, 1.0, 1.0, 1.0, 0.0, 0.2542, 0.4525, 0.2478, 0.4387, 0.3065, 0.4165, 0.3102, 0.445, 0.3139, 0.4735, 0.3102, 0.445, 0.3663, 0.4146, 0.3662, 0.4714, 0.3102, 0.445, 0.3065, 0.4165, 0.3664, 0.3577, 0.3663, 0.4146, 0.3662, 0.4714, 0.3663, 0.4146, 0.4223, 0.4452, 0.4185, 0.4736, 0.3663, 0.4146, 0.3664, 0.3577, 0.4261, 0.4167, 0.4223, 0.4452, 0.4223, 0.4452, 0.4261, 0.4167, 0.4848, 0.4391, 0.4783, 0.4529, 0.558, 0.4647, 0.4783, 0.4529, 0.4848, 0.4391, 0.5588, 0.4395, 1.0, 1.0, 1.0, 0.0, 0.2542, 0.4525, 0.2606, 0.4663, 0.1745, 0.4641, 0.1738, 0.4388, 0.2478, 0.4387, 0.2542, 0.4525, 1.0, 1.0, 1.0, 0.0, 0.4783, 0.4529, 0.558, 0.4647, 0.8555, 0.1182, 0.8555, 0.105, 0.877, 0.1074, 0.8553, 0.1579, 0.8554, 0.1447, 0.8769, 0.1557, 0.0, 0.0, 1.0, 1.0, 1.0, 0.0, 0.0, 0.0, 1.0, 0.0, 1.0, 1.0, 0.0, 0.0, 1.0, 0.0, 1.0, 1.0, 0.0, 0.0, 1.0, 1.0, 1.0, 0.0, 0.8554, 0.1447, 0.8424, 0.1515, 0.831, 0.1314, 0.8424, 0.1515, 0.8294, 0.1583, 0.831, 0.1314, 0.8294, 0.1583, 0.8424, 0.1515, 0.8553, 0.1579, 0.8424, 0.1515, 0.8554, 0.1447, 0.8553, 0.1579, 0.8295, 0.1044, 0.8425, 0.1113, 0.831, 0.1314, 0.8425, 0.1113, 0.8555, 0.1182, 0.831, 0.1314, 0.8555, 0.1182, 0.8425, 0.1113, 0.8555, 0.105, 0.8425, 0.1113, 0.8295, 0.1044, 0.8555, 0.105, 0.8769, 0.1557, 0.8554, 0.1447, 0.8555, 0.1314, 0.8781, 0.1315, 0.877, 0.1074, 0.8781, 0.1315, 0.8555, 0.1314, 0.8555, 0.1182, 0.2449, 0.6756, 0.3154, 0.6551, 0.2835, 0.712, 0.3154, 0.6551, 0.3312, 0.7196, 0.2835, 0.712, 0.4868, 0.6761, 0.448, 0.7123, 0.4163, 0.6553, 0.448, 0.7123, 0.4003, 0.7197, 0.4163, 0.6553, 0.0, 0.0, 1.0, 0.0, 1.0, 1.0, 0.0, 1.0, 0.0, 0.0, 1.0, 0.0, 1.0, 1.0, 0.0, 1.0, 0.0, 0.0, 0.0, 1.0, 1.0, 1.0, 1.0, 0.0, 0.0, 0.0, 1.0, 0.0, 1.0, 1.0, 0.0, 1.0, 0.0, 0.0, 0.0, 1.0, 1.0, 1.0, 1.0, 0.0, 0.0, 0.0, 1.0, 0.0, 1.0, 1.0, 0.0, 1.0, 0.0, 0.0, 1.0, 0.0, 1.0, 1.0, 0.0, 1.0, 0.0, 0.0, 1.0, 0.0, 1.0, 1.0, 0.0, 1.0, 0.0, 0.0, 1.0, 0.0, 1.0, 1.0, 0.0, 1.0, 0.0, 0.0, 1.0, 0.0, 1.0, 1.0, 0.0, 1.0, 0.0, 0.0, 0.0, 1.0, 1.0, 1.0, 1.0, 0.0, 0.0, 0.0, 0.0, 1.0, 1.0, 1.0, 1.0, 0.0, 0.0, 0.0, 0.0, 1.0, 1.0, 1.0, 1.0, 0.0, 0.0, 0.0, 1.0, 0.0, 1.0, 1.0, 0.0, 1.0, 0.4283, 0.7612, 0.3887, 0.7559, 0.4003, 0.7197, 0.4283, 0.7612, 0.4003, 0.7197, 0.448, 0.7123, 0.303, 0.761, 0.2835, 0.712, 0.3312, 0.7196, 0.303, 0.761, 0.3312, 0.7196, 0.3426, 0.7558, 0.0, 0.0, 1.0, 0.0, 1.0, 1.0, 0.0, 0.0, 1.0, 0.0, 1.0, 1.0, 0.0, 0.0, 1.0, 1.0, 1.0, 0.0, 0.0, 0.0, 1.0, 0.0, 1.0, 1.0, 0.0, 0.0, 1.0, 1.0, 1.0, 0.0, 0.0, 0.0, 1.0, 0.0, 1.0, 1.0, 0.0, 0.0, 1.0, 1.0, 1.0, 0.0, 0.0, 0.0, 1.0, 0.0, 1.0, 1.0, 0.0, 0.0, 1.0, 0.0, 1.0, 1.0, 0.0, 0.0, 1.0, 1.0, 1.0, 0.0, 0.0, 0.0, 1.0, 0.0, 1.0, 1.0, 0.0, 0.0, 1.0, 1.0, 1.0, 0.0, 0.5972, 0.6362, 0.6102, 0.66, 0.5465, 0.6631, 0.6233, 0.6838, 0.6102, 0.66, 0.6512, 0.6729, 0.1216, 0.659, 0.1084, 0.6827, 0.08056, 0.6717, 0.1216, 0.659, 0.1347, 0.6353, 0.1852, 0.6624, 0.6512, 0.6729, 0.6102, 0.66, 0.5972, 0.6362, 0.6377, 0.6219, 0.08056, 0.6717, 0.09632, 0.6214, 0.1347, 0.6353, 0.1216, 0.659, 0.5465, 0.6631, 0.6102, 0.66, 0.6233, 0.6838, 0.5771, 0.7002, 0.1852, 0.6624, 0.1545, 0.6994, 0.1084, 0.6827, 0.1216, 0.659, 0.3659, 0.6564, 0.3406, 0.6558, 0.3659, 0.6165, 0.3911, 0.6558, 0.3659, 0.6564, 0.3659, 0.6165, 0.0, 1.0, 0.0, 0.5, 1.0, 1.0, 0.5, 0.0, 1.0, 0.0, 1.0, 1.0, 1.0, 1.0, 0.0, 1.0, 0.0, 0.0, 0.5, 0.0, 1.0, 1.0, 0.0, 0.5, 0.0, 0.0, 1.0, 0.0, 0.3659, 0.6165, 0.4217, 0.6216, 0.4163, 0.6553, 0.3911, 0.6558, 0.3659, 0.6165, 0.3406, 0.6558, 0.3154, 0.6551, 0.3102, 0.6214, 1.0, 1.0, 0.0, 0.0, 1.0, 0.0, 1.0, 1.0, 1.0, 0.0, 1.0, 1.0, 1.0, 0.0, 0.0, 0.0, 0.0, 0.0, 1.0, 0.0, 1.0, 1.0, 0.0, 0.0, 1.0, 1.0, 1.0, 0.0, 0.0, 0.0, 1.0, 1.0, 1.0, 0.0, 0.0, 0.0, 1.0, 1.0, 1.0, 0.0, 0.0, 0.0, 1.0, 1.0, 1.0, 0.0, 0.0, 0.0, 1.0, 0.0, 1.0, 1.0, 0.0, 0.0, 1.0, 0.0, 1.0, 1.0, 0.0, 0.0, 1.0, 0.0, 1.0, 1.0])
me_mehumanmale.materials.append(mat_invis)
me_mehumanmale.use_remesh_preserve_volume = False
me_mehumanmale.use_remesh_preserve_attributes = False
me_mehumanmale.use_mirror_vertex_groups = False
me_mehumanmale.update()
me_plane_001 = bpy.data.meshes.new('Plane.001')
me_plane_001.from_pydata([(1.0, 1.0, 0.0), (1.0, -1.0, 0.0), (-1.0, -1.0, 0.0), (-1.0, 1.0, 0.0)], [], [(0, 3, 2, 1)])
me_plane_001.materials.append(mat_shadowcatcher)
me_plane_001.use_remesh_preserve_volume = False
me_plane_001.use_remesh_preserve_attributes = False
me_plane_001.use_mirror_vertex_groups = False
me_plane_001.update()
arm_armalearm = bpy.data.armatures.new('arMaleArm')  # bones are not reproduced

# ---- objects
ob_camera = bpy.data.objects.new('Camera', cam_camera_001)
ob_lamp = bpy.data.objects.new('Lamp', light_lamp)
ob_renderplatform = bpy.data.objects.new('RenderPlatform', me_plane)
ob_malearm = bpy.data.objects.new('MaleArm', arm_armalearm)
ob_infantryaxe = bpy.data.objects.new('InfantryAxe', me_cube_003)
ob_humanmale = bpy.data.objects.new('HumanMale', me_mehumanmale)
ob_shadowplane = bpy.data.objects.new('ShadowPlane', me_plane_001)

# ---- transforms, parenting, visibility, modifiers, constraints
ob_camera.location = (5.0, -5.0, 5.3)
ob_camera.rotation_euler = (1.047, 0.0, 0.7854)
ob_camera.lock_rotations_4d = False
ob_camera.empty_display_type = 'ARROWS'
ob_camera.lineart.crease_threshold = 0.0
ob_lamp.location = (2.5, -5.0, 7.5)
ob_lamp.rotation_euler = (0.4847, 0.4381, -0.2138)
ob_lamp.lock_rotations_4d = False
ob_lamp.empty_display_type = 'ARROWS'
ob_lamp.lineart.crease_threshold = 0.0
ob_renderplatform.location = (0.0, 0.0, 0.0)
ob_renderplatform.rotation_euler = (0.0, 0.0, -270.2)
ob_renderplatform.lock_rotations_4d = False
ob_renderplatform.empty_display_type = 'ARROWS'
ob_renderplatform.lineart.crease_threshold = 0.0
ob_malearm.parent = ob_renderplatform
ob_malearm.matrix_parent_inverse = Matrix(((1.0, 0.0001079, 0.0, 0.0), (-0.0001079, 1.0, 0.0, 0.0), (0.0, 0.0, 1.0, 0.0), (0.0, 0.0, 0.0, 1.0)))
ob_malearm.location = (0.0001078, -0.01891, 1.615)
ob_malearm.rotation_euler = (1.571, -0.0, 5.05e-05)
ob_malearm.scale = (0.5, 0.5, 0.5)
ob_malearm.lock_rotations_4d = False
ob_malearm.empty_display_type = 'ARROWS'
ob_malearm.color = (0.0, 0.0, 0.0, 1.0)
ob_malearm.lineart.crease_threshold = 0.0
ob_infantryaxe.parent = ob_malearm
ob_infantryaxe.matrix_parent_inverse = Matrix(((-1.988, 0.2119, -0.03619, -0.1516), (-0.1535, -1.636, -1.141, -0.4365), (-0.1504, -1.131, 1.642, -2.481), (0.0, 0.0, 0.0, 1.0)))
ob_infantryaxe.location = (-0.1803, -1.191, 1.083)
ob_infantryaxe.rotation_euler = (-0.4158, -1.117, 1.953)
ob_infantryaxe.lock_rotations_4d = False
ob_infantryaxe.empty_display_type = 'ARROWS'
ob_infantryaxe.color = (0.0, 0.0, 0.0, 1.0)
ob_infantryaxe.lineart.crease_threshold = 0.0
_m = ob_infantryaxe.modifiers.new('EdgeSplit', 'EDGE_SPLIT')
_m.use_edge_angle = False
ob_humanmale.parent = ob_renderplatform
ob_humanmale.matrix_parent_inverse = Matrix(((1.0, -0.0001046, 0.0, 0.0), (0.0001046, 1.0, 0.0, 0.0), (0.0, 0.0, 1.0, 0.0), (0.0, 0.0, 0.0, 1.0)))
ob_humanmale.location = (0.0, 0.0, 0.9877)
ob_humanmale.rotation_euler = (0.0, -0.0, -3.02e-07)
ob_humanmale.lock_rotations_4d = False
ob_humanmale.empty_display_type = 'ARROWS'
ob_humanmale.color = (0.0, 0.0, 0.0, 1.0)
ob_humanmale.lineart.crease_threshold = 0.0
_vg = ob_humanmale.vertex_groups.new(name='Head')
_vg.add([64, 66, 67, 130, 131, 132, 136, 137, 138, 139, 140, 141, 142, 143, 144, 145, 188, 189, 190, 191, 192, 193, 196, 197, 314, 315, 316, 317, 318, 319, 320, 321, 322, 323, 425, 426, 427, 428, 429], 1.0, 'REPLACE')
_vg = ob_humanmale.vertex_groups.new(name='Thigh.Left')
_vg.add([170, 171, 172, 173, 174, 175, 210, 211, 212, 213, 214, 215, 284, 285, 286, 287, 288, 289], 1.0, 'REPLACE')
_vg = ob_humanmale.vertex_groups.new(name='Thigh.Right')
_vg.add([110, 111, 112, 113, 114, 115, 164, 165, 166, 167, 168, 169, 280, 281, 282, 283, 290, 291], 1.0, 'REPLACE')
_vg = ob_humanmale.vertex_groups.new(name='Shin.Left')
_vg.add([176, 177, 178, 179, 180, 181, 216, 217, 218, 219, 220, 221, 274, 275, 276, 277, 278, 279], 1.0, 'REPLACE')
_vg = ob_humanmale.vertex_groups.new(name='Shin.Right')
_vg.add([104, 105, 106, 107, 108, 109, 158, 159, 160, 161, 162, 163, 268, 269, 270, 271, 272, 273], 1.0, 'REPLACE')
_vg = ob_humanmale.vertex_groups.new(name='Forearm.Right')
_vg.add([68, 69, 70, 71, 72, 73, 80, 81, 82, 83, 84, 85, 146, 147, 148, 149, 150, 151], 1.0, 'REPLACE')
_vg = ob_humanmale.vertex_groups.new(name='Forearm.Left')
_vg.add([248, 249, 250, 251, 252, 253, 324, 325, 326, 327, 328, 329, 330, 331, 332, 333, 334, 335], 1.0, 'REPLACE')
_vg = ob_humanmale.vertex_groups.new(name='Upperarm.Left')
_vg.add([182, 183, 184, 185, 186, 187, 242, 243, 244, 245, 248, 249, 250, 251, 252, 253, 308, 309, 310, 311, 312, 313], 1.0, 'REPLACE')
_vg = ob_humanmale.vertex_groups.new(name='Upperarm.Right')
_vg.add([68, 69, 70, 71, 72, 73, 76, 77, 78, 79, 152, 153, 154, 155, 156, 157, 302, 303, 304, 305, 306, 307], 1.0, 'REPLACE')
_vg = ob_humanmale.vertex_groups.new(name='Back')
for _i, _w in zip([65, 74, 75, 76, 77, 78, 79, 86, 87, 88, 89, 90, 91, 92, 93, 94, 95, 128, 129, 133, 134, 135, 194, 195, 233, 234, 235, 236, 237, 238, 239, 240, 241, 242, 243, 244, 245, 246, 247, 255, 292, 293, 294, 295, 296, 297, 298, 299, 300, 301, 400, 401, 402, 403, 404, 405, 406, 407, 408, 409, 410, 411, 412, 413, 414, 415, 416, 417, 418, 419, 430, 431, 432, 433], [1.0, 1.0, 1.0, 1.0, 1.0, 1.0, 1.0, 1.0, 1.0, 1.0, 1.0, 1.0, 1.0, 1.0, 1.0, 1.0, 1.0, 1.0, 1.0, 1.0, 1.0, 1.0, 1.0, 1.0, 1.0, 1.0, 1.0, 1.0, 1.0, 1.0, 1.0, 1.0, 1.0, 1.0, 1.0, 1.0, 1.0, 1.0, 1.0, 1.0, 1.0, 1.0, 1.0, 1.0, 1.0, 1.0, 1.0, 1.0, 1.0, 1.0, 1.0, 1.0, 1.0, 1.0, 1.0, 1.0, 1.0, 1.0, 1.0, 1.0, 0.5, 0.5, 0.5, 0.5, 0.5, 0.5, 0.5, 0.5, 0.5, 0.5, 1.0, 1.0, 1.0, 1.0]): _vg.add([_i], _w, 'REPLACE')
_vg = ob_humanmale.vertex_groups.new(name='Foot.Right')
_vg.add([104, 105, 106, 107, 108, 109, 116, 117, 118, 119, 120, 121, 256, 257, 258, 259, 260, 261], 1.0, 'REPLACE')
_vg = ob_humanmale.vertex_groups.new(name='Toes.Right')
_vg.add([122, 123, 124, 125, 126, 127, 256, 257, 258, 259, 260, 261], 1.0, 'REPLACE')
_vg = ob_humanmale.vertex_groups.new(name='Foot.Left')
_vg.add([204, 205, 206, 207, 208, 209, 216, 217, 218, 219, 220, 221, 262, 263, 264, 265, 266, 267], 1.0, 'REPLACE')
_vg = ob_humanmale.vertex_groups.new(name='Toes.Left')
_vg.add([198, 199, 200, 201, 202, 203, 262, 263, 264, 265, 266, 267], 1.0, 'REPLACE')
_vg = ob_humanmale.vertex_groups.new(name='Thumb1.Right')
_vg.add([0, 34, 36, 38, 39, 40, 41], 1.0, 'REPLACE')
_vg = ob_humanmale.vertex_groups.new(name='Thumb2.Right')
_vg.add([38, 39, 40, 41, 42, 43, 44, 45], 1.0, 'REPLACE')
_vg = ob_humanmale.vertex_groups.new(name='Hand.Right')
_vg.add([0, 1, 2, 3, 4, 5, 6, 7, 8, 9, 34, 35, 36, 37, 54, 55, 56, 57, 58, 59, 60, 61, 62, 63, 80, 81, 82, 83, 84, 85], 1.0, 'REPLACE')
_vg = ob_humanmale.vertex_groups.new(name='Fingers1.Right')
_vg.add([1, 2, 4, 5, 6, 7, 10, 11, 12, 13, 18, 19, 20, 21, 26, 27, 28, 29, 50, 51, 52, 53, 54, 55, 56, 57], 1.0, 'REPLACE')
_vg = ob_humanmale.vertex_groups.new(name='Fingers2.Right')
_vg.add([10, 11, 12, 13, 14, 15, 16, 17, 18, 19, 20, 21, 22, 23, 24, 25, 26, 27, 28, 29, 30, 31, 32, 33, 46, 47, 48, 49, 50, 51, 52, 53], 1.0, 'REPLACE')
_vg = ob_humanmale.vertex_groups.new(name='Hand.Left')
_vg.add([330, 331, 332, 333, 334, 335, 336, 337, 338, 339, 340, 341, 342, 343, 344, 345, 362, 363, 364, 365, 390, 391, 392, 393, 394, 395, 396, 397, 398, 399], 1.0, 'REPLACE')
_vg = ob_humanmale.vertex_groups.new(name='Thumb1.Left')
_vg.add([358, 359, 360, 361, 363, 365, 399], 1.0, 'REPLACE')
_vg = ob_humanmale.vertex_groups.new(name='Thumb2.Left')
_vg.add([354, 355, 356, 357, 358, 359, 360, 361], 1.0, 'REPLACE')
_vg = ob_humanmale.vertex_groups.new(name='Fingers1.Left')
_vg.add([342, 343, 344, 345, 346, 347, 348, 349, 370, 371, 372, 373, 378, 379, 380, 381, 386, 387, 388, 389, 392, 393, 394, 395, 397, 398], 1.0, 'REPLACE')
_vg = ob_humanmale.vertex_groups.new(name='Fingers2.Left')
_vg.add([346, 347, 348, 349, 350, 351, 352, 353, 366, 367, 368, 369, 370, 371, 372, 373, 374, 375, 376, 377, 378, 379, 380, 381, 382, 383, 384, 385, 386, 387, 388, 389], 1.0, 'REPLACE')
_vg = ob_humanmale.vertex_groups.new(name='Hip')
for _i, _w in zip([96, 97, 98, 99, 100, 101, 102, 103, 222, 223, 224, 225, 226, 227, 228, 229, 230, 231, 232, 254, 410, 411, 412, 413, 414, 415, 416, 417, 418, 419, 420, 421, 422, 423, 424], [1.0, 1.0, 1.0, 1.0, 1.0, 1.0, 1.0, 1.0, 1.0, 1.0, 1.0, 1.0, 1.0, 1.0, 1.0, 1.0, 1.0, 1.0, 1.0, 1.0, 0.5, 0.5, 0.5, 0.5, 0.5, 0.5, 0.5, 0.5, 0.5, 0.5, 1.0, 1.0, 1.0, 1.0, 1.0]): _vg.add([_i], _w, 'REPLACE')
_m = ob_humanmale.modifiers.new('Armature', 'ARMATURE')
_m.object = ob_malearm
_m = ob_humanmale.modifiers.new('EdgeSplit', 'EDGE_SPLIT')
_m.use_edge_angle = False
ob_shadowplane.location = (0.0, 0.0, 0.0)
ob_shadowplane.scale = (10.0, 10.0, 10.0)
ob_shadowplane.lock_rotations_4d = False
ob_shadowplane.empty_display_type = 'ARROWS'
ob_shadowplane.lineart.crease_threshold = 0.0

# ---- collection membership
col_collection_1.objects.link(ob_camera)
col_collection_1.objects.link(ob_lamp)
col_collection_1.objects.link(ob_renderplatform)
col_collection_1.objects.link(ob_malearm)
col_collection_1.objects.link(ob_infantryaxe)
col_collection_1.objects.link(ob_humanmale)
col_collection_1.objects.link(ob_shadowplane)

# ---- scene / render settings (as saved in the file)
scene.camera = ob_camera
scene.frame_start = 1; scene.frame_end = 28; scene.frame_set(0)
scene.render.engine = 'BLENDER_EEVEE_NEXT'
scene.render.image_settings.compression = 90
scene.render.resolution_x = 512
scene.render.resolution_y = 512
scene.render.resolution_percentage = 25
scene.render.pixel_aspect_x = 100.0
scene.render.pixel_aspect_y = 100.0
scene.render.fps = 12
scene.render.dither_intensity = 0.0
scene.render.use_compositing = False
scene.render.use_sequencer = False
scene.render.use_bake_selected_to_active = True
scene.render.bake_margin = 2
scene.render.bake_bias = 0.0
scene.render.use_stamp_time = False
scene.render.use_stamp_date = False
scene.render.use_stamp_frame = False
scene.render.use_stamp_camera = False
scene.render.use_stamp_scene = False
scene.render.use_stamp_filename = False
scene.render.use_stamp_render_time = False
scene.render.stamp_font_size = 0
scene.cycles.use_denoising = False
scene.cycles.samples = 10
scene.cycles.sampling_pattern = 'TABULATED_SOBOL'
scene.cycles.light_sampling_threshold = 0.0
scene.cycles.use_adaptive_sampling = False
scene.cycles.use_light_tree = False
scene.cycles.blur_glossy = 0.0
scene.cycles.volume_bounces = 1
scene.cycles.pixel_filter_type = 'GAUSSIAN'
scene.cycles.sample_clamp_indirect = 0.0
scene.view_settings.view_transform = 'Raw'
bpy.context.view_layer.update()
